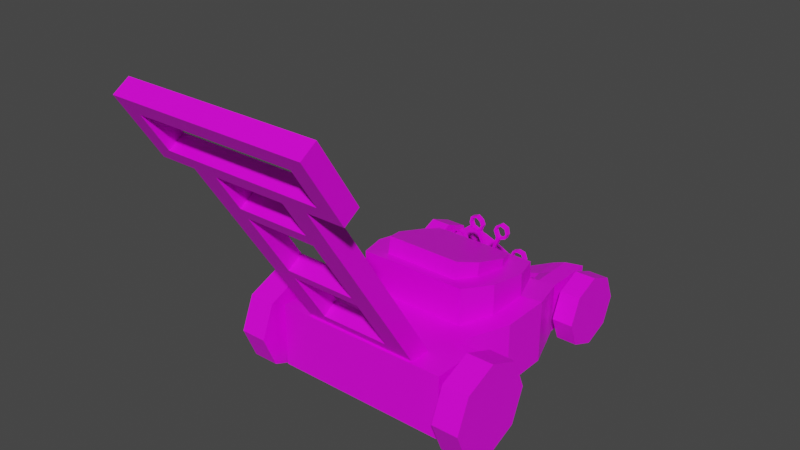 # Source: bubble_mower.blend  (saved by Blender 2.83.19; exported with 4.5.12 LTS)
import bpy
from mathutils import Matrix  # noqa: F401  (used for matrix-valued properties, if any)

bpy.ops.wm.read_factory_settings(use_empty=True)
scene = bpy.context.scene
scene.name = 'Scene'

# ---- collections
col_mower = bpy.data.collections.new('Mower'); scene.collection.children.link(col_mower)

# ---- images (referenced by path relative to the original .blend; pixels are not part of the script)
import os
ASSET_DIR = os.environ.get("B2B_ASSET_DIR", "")  # directory of the original .blend (textures are referenced by path, not embedded)
HERE = os.path.dirname(os.path.abspath(__file__))  # packed textures are extracted next to this script under _unpacked/

def load_image(name, relpath, width, height, colorspace="sRGB"):
    """Load a texture the original file referenced (path relative to the .blend, or extracted next to this script)."""
    p = next((c for c in (os.path.join(HERE, relpath), os.path.join(ASSET_DIR, relpath)) if relpath and os.path.exists(c)), "")
    if p:
        img = bpy.data.images.load(p, check_existing=True)
        img.name = name
    else:  # same state as the original file: an image datablock whose file is absent (Cycles renders it pink)
        img = bpy.data.images.new(name, width, height)
        img.source = "FILE"
        img.filepath = "//" + (relpath or name)
    img.colorspace_settings.name = colorspace
    return img
img_gradient_map_png = load_image('gradient_map.png', 'gradient_map.png', 1024, 1024, 'sRGB')

# ---- materials (node trees are filled in below, after node groups)
mat_material = bpy.data.materials.new('Material')
mat_material.alpha_threshold = 0.0
mat_material.use_transparent_shadow = False
mat_material.line_color = (0.0, 0.0, 0.0, 1.0)

# ---- material node trees
mat_material.use_nodes = True; mat_material.node_tree.nodes.clear()
_N = mat_material.node_tree.nodes; _L = mat_material.node_tree.links
n0 = _N.new('ShaderNodeOutputMaterial'); n0.name = 'Material Output'; n0.location = (300, 300)
n1 = _N.new('ShaderNodeBsdfPrincipled'); n1.name = 'Principled BSDF'; n1.location = (10, 300)
n1.distribution = 'GGX'
n1.subsurface_method = 'BURLEY'
n1.inputs[2].default_value = 0.4
n1.inputs[3].default_value = 1.45
n1.inputs[27].default_value = (0.0, 0.0, 0.0, 1.0)
n1.inputs[28].default_value = 1.0
n2 = _N.new('ShaderNodeTexImage'); n2.name = 'Image Texture'; n2.location = (-482, 257)
n2.image = img_gradient_map_png
_L.new(n1.outputs[0], n0.inputs[0])
_L.new(n2.outputs[0], n1.inputs[0])
n0.is_active_output = True

# ---- world
world_world = bpy.data.worlds.new('World'); scene.world = world_world
world_world.use_nodes = True; world_world.node_tree.nodes.clear()
_N = world_world.node_tree.nodes; _L = world_world.node_tree.links
n0 = _N.new('ShaderNodeOutputWorld'); n0.name = 'World Output'; n0.location = (300, 300)
n1 = _N.new('ShaderNodeBackground'); n1.name = 'Background'; n1.location = (10, 300)
n1.inputs[0].default_value = (0.05088, 0.05088, 0.05088, 1.0)
_L.new(n1.outputs[0], n0.inputs[0])
n0.is_active_output = True
world_world.color = (0.05088, 0.05088, 0.05088)
world_world.use_sun_shadow = False
world_world.sun_shadow_jitter_overblur = 0.0

# ---- meshes
me_cube = bpy.data.meshes.new('Cube')
me_cube.from_pydata([(0.5395, 1.0, 0.1484), (0.5395, 1.0, -0.25), (0.5395, -1.0, 0.25), (0.5395, -1.0, -0.25), (0.0, 1.0, -0.1469), (0.0, -1.0, 0.25), (0.0, -1.0, -0.25), (0.5223, 0.1711, 0.25), (0.5223, -0.1711, 0.25), (0.4252, -0.4366, 0.25), (0.5395, -0.6, -0.25), (0.6857, -0.2, -0.25), (0.6857, 0.2, -0.25), (0.5395, 0.6, -0.25), (0.0, 0.4366, 0.25), (0.0, -0.4366, 0.25), (0.0, 0.6, -0.25), (0.0, 0.2, -0.25), (0.0, -0.2, -0.25), (0.0, -0.6, -0.25), (0.6921, -1.0, 0.25), (0.6921, -1.0, -0.25), (0.6921, -0.6, 0.25), (0.6921, -0.6, -0.25), (0.3795, 0.5501, 0.1839), (0.6857, 0.2, 0.25), (0.6857, -0.2, 0.25), (0.5395, -0.6, 0.25), (0.0, -0.6, 0.25), (0.0, 0.3327, 0.4051), (0.0, -0.4298, 0.5406), (0.5223, 0.1684, 0.4343), (0.5223, -0.1684, 0.4942), (0.296, 0.3327, 0.4051), (0.296, -0.3327, 0.5234), (0.5395, 0.6, 0.1484), (0.4252, 0.4366, 0.25), (0.2765, 0.701, 0.0531), (0.0, 0.5258, -0.07387), (0.0, 0.4366, -0.07387), (0.3795, 0.5258, -0.07387), (0.4252, 0.4366, -0.07387), (0.0, 0.6, -0.07387), (0.3795, 0.6, -0.07387), (0.2765, 1.0, 0.08274), (0.2765, 1.0, -0.1469), (0.3795, -0.2, -0.25), (0.3795, 0.2, -0.25), (0.3795, 0.6, -0.25), (0.3795, -0.6, -0.25), (0.5395, 0.8, -0.25), (0.5395, 0.8, 0.1484), (0.0, 0.8, -0.25), (0.2765, 0.8, 0.0733), (0.3795, 0.8, -0.25), (0.3795, 1.0, -0.25), (0.0, 1.0, -0.25), (0.3795, 0.6, 0.1219), (0.3795, 0.8, 0.1219), (0.3795, 1.0, 0.1219), (0.0, 0.701, -0.02889), (-5.96e-08, 0.8, -0.008694), (0.0, 1.0, -0.0545), (0.4252, 0.4298, 0.3878), (0.3634, 0.1512, 0.4373), (0.3634, -0.1512, 0.4911), (0.4252, -0.4298, 0.5406), (0.0, 0.4298, 0.3878), (0.0, -0.3327, 0.5234), (0.0, 0.3377, 0.4493), (0.0, 0.2062, 0.4908), (0.0, -0.1753, 0.6112), (0.0, -0.3069, 0.6527), (0.3634, 0.1619, 0.5048), (0.3634, -0.131, 0.5972), (0.296, 0.3377, 0.4493), (0.296, -0.3069, 0.6527)], [], [(27, 2, 20, 22), (27, 28, 5, 2), (49, 10, 3, 6, 19), (51, 58, 57, 35), (15, 9, 66, 30), (8, 7, 31, 32), (36, 14, 67, 63), (10, 27, 22, 23), (13, 35, 25, 12), (12, 25, 26, 11), (11, 26, 27, 10), (52, 54, 48, 16), (16, 48, 47, 17), (17, 47, 46, 18), (18, 46, 49, 19), (23, 22, 20, 21), (3, 10, 23, 21), (2, 3, 21, 20), (50, 51, 35, 13), (36, 7, 25, 35), (7, 8, 26, 25), (8, 9, 27, 26), (14, 36, 41, 39), (9, 15, 28, 27), (65, 64, 73, 74), (33, 29, 69, 75), (64, 33, 75, 73), (9, 8, 32, 66), (7, 36, 63, 31), (24, 57, 43, 40), (57, 24, 36, 35), (39, 41, 40, 38), (38, 40, 43, 42), (43, 57, 37), (36, 24, 40, 41), (55, 59, 0, 1), (46, 47, 12, 11), (49, 46, 11, 10), (54, 55, 1, 50), (47, 48, 13, 12), (5, 6, 3, 2), (48, 54, 50, 13), (1, 0, 51, 50), (56, 55, 54, 52), (0, 59, 58, 51), (4, 45, 55, 56), (44, 53, 58, 59), (45, 44, 59, 55), (53, 37, 57, 58), (42, 43, 37, 60), (61, 60, 37, 53), (62, 61, 53, 44), (4, 62, 44, 45), (33, 64, 31, 63), (64, 65, 32, 31), (65, 34, 66, 32), (29, 33, 63, 67), (34, 68, 30, 66), (75, 69, 70, 73), (73, 70, 71, 74), (74, 71, 72, 76), (68, 34, 76, 72), (34, 65, 74, 76)])
_uv = me_cube.uv_layers.new(name='UVMap')
_uv.uv.foreach_set('vector', [0.2952, 0.7465, 0.2952, 0.7298, 0.3021, 0.7297, 0.3021, 0.7464, 0.302, 0.7465, 0.278, 0.7463, 0.2782, 0.7299, 0.3022, 0.73, 0.2783, 0.6703, 0.2735, 0.6703, 0.2735, 0.6588, 0.2899, 0.6588, 0.2899, 0.6703, 0.2997, 0.6582, 0.2837, 0.6575, 0.2837, 0.639, 0.2997, 0.6397, 0.009173, 0.781, 0.05444, 0.781, 0.05433, 0.847, 0.009174, 0.855, 0.02719, 0.7938, 0.04079, 0.7947, 0.04062, 0.8471, 0.02721, 0.8632, 0.009002, 0.7675, 0.05503, 0.7676, 0.05502, 0.8644, 0.008995, 0.8643, 0.3018, 0.6403, 0.3018, 0.7461, 0.2931, 0.7461, 0.2931, 0.6403, 0.2593, 0.6415, 0.295, 0.6416, 0.3041, 0.6765, 0.2592, 0.6765, 0.2592, 0.6765, 0.3041, 0.6765, 0.3041, 0.7115, 0.2592, 0.7115, 0.2592, 0.7115, 0.3041, 0.7115, 0.3041, 0.7464, 0.2592, 0.7464, 0.2899, 0.7108, 0.2783, 0.7108, 0.2783, 0.705, 0.2899, 0.705, 0.2963, 0.7103, 0.2794, 0.7103, 0.2794, 0.6934, 0.2963, 0.6934, 0.2899, 0.6934, 0.2783, 0.6934, 0.2783, 0.6819, 0.2899, 0.6819, 0.2899, 0.6819, 0.2783, 0.6819, 0.2783, 0.6703, 0.2899, 0.6703, 0.3015, 0.7296, 0.3015, 0.7471, 0.2872, 0.7471, 0.2872, 0.7296, 0.2735, 0.6588, 0.2735, 0.6703, 0.2689, 0.6703, 0.2689, 0.6588, 0.2763, 0.7459, 0.2763, 0.6554, 0.2831, 0.6554, 0.2831, 0.7459, 0.2998, 0.6476, 0.2614, 0.6481, 0.2612, 0.6294, 0.2995, 0.6288, 0.2882, 0.6512, 0.2785, 0.6756, 0.2623, 0.6731, 0.2771, 0.6394, 0.2785, 0.6756, 0.2785, 0.707, 0.2623, 0.7098, 0.2623, 0.6731, 0.2785, 0.707, 0.2882, 0.7313, 0.2768, 0.7463, 0.2623, 0.7098, 0.001233, 0.7674, 0.05668, 0.7674, 0.05667, 0.8184, 0.001221, 0.8184, 0.2879, 0.7313, 0.301, 0.731, 0.301, 0.7461, 0.2844, 0.7465, 0.02245, 0.8124, 0.03845, 0.8149, 0.03831, 0.8413, 0.0224, 0.8542, 0.006257, 0.7657, 0.05895, 0.7657, 0.05894, 0.8671, 0.006254, 0.8671, 0.03845, 0.8149, 0.04805, 0.8165, 0.04786, 0.8337, 0.03831, 0.8413, 0.01664, 0.7931, 0.02719, 0.7938, 0.02721, 0.8632, 0.01665, 0.8545, 0.04079, 0.7947, 0.05134, 0.7955, 0.05102, 0.8347, 0.04062, 0.8471, 0.0295, 0.8429, 0.02325, 0.829, 0.02325, 0.7849, 0.03254, 0.7849, 0.2902, 0.6358, 0.2909, 0.642, 0.2882, 0.6511, 0.2775, 0.6396, 0.004147, 0.8038, 0.04656, 0.8034, 0.042, 0.8117, 0.004147, 0.812, 0.004147, 0.812, 0.042, 0.8117, 0.042, 0.8185, 0.004147, 0.8188, 0.02325, 0.7849, 0.02325, 0.829, 0.01012, 0.8134, 0.04394, 0.8578, 0.0295, 0.8429, 0.03254, 0.7849, 0.04394, 0.7849, 0.2778, 0.6519, 0.2779, 0.7257, 0.2656, 0.731, 0.2655, 0.652, 0.2783, 0.6819, 0.2783, 0.6934, 0.269, 0.6934, 0.269, 0.6819, 0.2783, 0.6703, 0.2783, 0.6819, 0.269, 0.6819, 0.2735, 0.6703, 0.2783, 0.7108, 0.2783, 0.7165, 0.2735, 0.7165, 0.2735, 0.7108, 0.2783, 0.6934, 0.2783, 0.705, 0.2735, 0.705, 0.269, 0.6934, 0.2523, 0.7465, 0.2523, 0.654, 0.3057, 0.654, 0.3057, 0.7465, 0.2783, 0.705, 0.2783, 0.7108, 0.2735, 0.7108, 0.2735, 0.705, 0.3, 0.6663, 0.2617, 0.6669, 0.2614, 0.6481, 0.2998, 0.6476, 0.2899, 0.7165, 0.2783, 0.7165, 0.2783, 0.7108, 0.2899, 0.7108, 0.2997, 0.6766, 0.2837, 0.6759, 0.2837, 0.6575, 0.2997, 0.6582, 0.3071, 0.6721, 0.2858, 0.6723, 0.2778, 0.6519, 0.3071, 0.6516, 0.2928, 0.6846, 0.2928, 0.6658, 0.3032, 0.6672, 0.3032, 0.6857, 0.2858, 0.6723, 0.2859, 0.7178, 0.2779, 0.7257, 0.2778, 0.6519, 0.283, 0.7015, 0.283, 0.6917, 0.2934, 0.6844, 0.2934, 0.7029, 0.004147, 0.8188, 0.042, 0.8185, 0.03202, 0.8318, 0.004254, 0.8295, 0.2553, 0.6991, 0.2552, 0.6894, 0.283, 0.6917, 0.283, 0.7015, 0.2649, 0.6805, 0.265, 0.6635, 0.2928, 0.6658, 0.2928, 0.6846, 0.3071, 0.6721, 0.3072, 0.6904, 0.2859, 0.7178, 0.2858, 0.6723, 0.0246, 0.8015, 0.04605, 0.801, 0.04774, 0.8581, 0.01685, 0.8587, 0.01676, 0.8022, 0.05039, 0.8034, 0.05239, 0.8657, 0.01494, 0.8644, 0.02148, 0.8125, 0.04125, 0.8204, 0.021, 0.8722, 0.001211, 0.8623, 0.009857, 0.8084, 0.0467, 0.8055, 0.05383, 0.8618, 0.009857, 0.8653, 0.02132, 0.8242, 0.05816, 0.8222, 0.05816, 0.8612, 0.005576, 0.8639, 0.03769, 0.8707, 0.03317, 0.8708, 0.03317, 0.869, 0.03855, 0.8683, 0.03855, 0.8683, 0.03317, 0.869, 0.03317, 0.8637, 0.03855, 0.8642, 0.03855, 0.8642, 0.03317, 0.8637, 0.03317, 0.8619, 0.03769, 0.8618, 0.0024, 0.8284, 0.0597, 0.8284, 0.0597, 0.8662, 0.0024, 0.8662, 0.01285, 0.8109, 0.02245, 0.8124, 0.0224, 0.8542, 0.01285, 0.8619])
me_cube.materials.append(mat_material)
me_cube.use_remesh_preserve_volume = False
me_cube.use_remesh_preserve_attributes = False
me_cube.use_mirror_vertex_groups = False
me_cube.update()
me_cube.normals_split_custom_set([tuple(v) for v in zip(*[iter([0.0, 0.0, 1.0, 0.0, 0.0, 1.0, 0.0, 0.0, 1.0, 0.0, 0.0, 1.0, 0.0, 0.0, 1.0, 0.0, 0.0, 1.0, 0.0, 0.0, 1.0, 0.0, 0.0, 1.0, 0.0, 0.0, -1.0, 0.0, 0.0, -1.0, 0.0, 0.0, -1.0, 0.0, 0.0, -1.0, 0.0, 0.0, -1.0, -0.1633, -5.745e-08, 0.9866, -0.1633, -5.745e-08, 0.9866, -0.1633, -5.745e-08, 0.9866, -0.1633, -5.745e-08, 0.9866, 0.0, -0.9997, 0.02319, 0.0, -0.9997, 0.02319, 0.0, -0.9997, 0.02319, 0.0, -0.9997, 0.02319, 1.0, 5.123e-08, 0.0, 1.0, 5.123e-08, 0.0, 1.0, 5.123e-08, 0.0, 1.0, 5.123e-08, 0.0, 0.0, 0.9988, 0.04886, 0.0, 0.9988, 0.04886, 0.0, 0.9988, 0.04886, 0.0, 0.9988, 0.04886, 0.0, 1.0, 0.0, 0.0, 1.0, 0.0, 0.0, 1.0, 0.0, 0.0, 1.0, 0.0, 0.9392, 0.3434, 0.0, 0.9392, 0.3434, 0.0, 0.9392, 0.3434, 0.0, 0.9392, 0.3434, 0.0, 1.0, 0.0, 0.0, 1.0, 0.0, 0.0, 1.0, 0.0, 0.0, 1.0, 0.0, 0.0, 0.9392, -0.3434, 0.0, 0.9392, -0.3434, 0.0, 0.9392, -0.3434, 0.0, 0.9392, -0.3434, 0.0, 0.0, 0.0, -1.0, 0.0, 0.0, -1.0, 0.0, 0.0, -1.0, 0.0, 0.0, -1.0, 0.0, 0.0, -1.0, 0.0, 0.0, -1.0, 0.0, 0.0, -1.0, 0.0, 0.0, -1.0, 0.0, 0.0, -1.0, 0.0, 0.0, -1.0, 0.0, 0.0, -1.0, 0.0, 0.0, -1.0, 0.0, 0.0, -1.0, 0.0, 0.0, -1.0, 0.0, 0.0, -1.0, 0.0, 0.0, -1.0, 1.0, 0.0, 0.0, 1.0, 0.0, 0.0, 1.0, 0.0, 0.0, 1.0, 0.0, 0.0, 0.0, 0.0, -1.0, 0.0, 0.0, -1.0, 0.0, 0.0, -1.0, 0.0, 0.0, -1.0, 0.0, -1.0, 0.0, 0.0, -1.0, 0.0, 0.0, -1.0, 0.0, 0.0, -1.0, 0.0, 1.0, 0.0, 0.0, 1.0, 0.0, 0.0, 1.0, 0.0, 0.0, 1.0, 0.0, 0.0, 0.1983, 0.2184, 0.9555, 0.1983, 0.2184, 0.9555, 0.1983, 0.2184, 0.9555, 0.1983, 0.2184, 0.9555, 0.0, 0.0, 1.0, 0.0, 0.0, 1.0, 0.0, 0.0, 1.0, 0.0, 0.0, 1.0, -1.287e-07, 0.0, 1.0, -1.287e-07, 0.0, 1.0, -1.287e-07, 0.0, 1.0, -1.287e-07, 0.0, 1.0, 0.0, 1.0, 0.0, 0.0, 1.0, 0.0, 0.0, 1.0, 0.0, 0.0, 1.0, 0.0, 0.0, 0.0, 1.0, 0.0, 0.0, 1.0, 0.0, 0.0, 1.0, 0.0, 0.0, 1.0, 1.0, 0.0, 0.0, 1.0, 0.0, 0.0, 1.0, 0.0, 0.0, 1.0, 0.0, 0.0, 0.0, 0.9937, -0.1119, 0.0, 0.9937, -0.1119, 0.0, 0.9937, -0.1119, 0.0, 0.9937, -0.1119, 0.9384, 0.3422, -0.048, 0.9384, 0.3422, -0.048, 0.9384, 0.3422, -0.048, 0.9384, 0.3422, -0.048, 0.9385, -0.3453, 0.006057, 0.9385, -0.3453, 0.006057, 0.9385, -0.3453, 0.006057, 0.9385, -0.3453, 0.006057, 0.938, 0.3465, 0.01009, 0.938, 0.3465, 0.01009, 0.938, 0.3465, 0.01009, 0.938, 0.3465, 0.01009, -1.0, -6.189e-06, -5.807e-08, -1.0, -6.189e-06, -5.807e-08, -1.0, -6.189e-06, -5.807e-08, -1.0, -6.189e-06, -5.807e-08, -0.01634, 0.6139, 0.7892, -0.01634, 0.6139, 0.7892, -0.01634, 0.6139, 0.7892, -0.01634, 0.6139, 0.7892, 0.0, 0.0, 1.0, 0.0, 0.0, 1.0, 0.0, 0.0, 1.0, 0.0, 0.0, 1.0, 0.0, 0.0, 1.0, 0.0, 0.0, 1.0, 0.0, 0.0, 1.0, 0.0, 0.0, 1.0, -0.6999, -0.7143, 0.0, -0.6999, -0.7143, 0.0, -0.6999, -0.7143, 0.0, -0.9137, -0.4061, 0.01697, -0.9137, -0.4061, 0.01697, -0.9137, -0.4061, 0.01697, -0.9137, -0.4061, 0.01697, 0.0, 1.0, 0.0, 0.0, 1.0, 0.0, 0.0, 1.0, 0.0, 0.0, 1.0, 0.0, 0.0, 0.0, -1.0, 0.0, 0.0, -1.0, 0.0, 0.0, -1.0, 0.0, 0.0, -1.0, 0.0, 0.0, -1.0, 0.0, 0.0, -1.0, 0.0, 0.0, -1.0, 0.0, 0.0, -1.0, 0.0, 0.0, -1.0, 0.0, 0.0, -1.0, 0.0, 0.0, -1.0, 0.0, 0.0, -1.0, 0.0, 0.0, -1.0, 0.0, 0.0, -1.0, 0.0, 0.0, -1.0, 0.0, 0.0, -1.0, 0.0, -1.0, 0.0, 0.0, -1.0, 0.0, 0.0, -1.0, 0.0, 0.0, -1.0, 0.0, 0.0, 0.0, -1.0, 0.0, 0.0, -1.0, 0.0, 0.0, -1.0, 0.0, 0.0, -1.0, 1.0, 0.0, 0.0, 1.0, 0.0, 0.0, 1.0, 0.0, 0.0, 1.0, 0.0, 0.0, 0.0, 0.0, -1.0, 0.0, 0.0, -1.0, 0.0, 0.0, -1.0, 0.0, 0.0, -1.0, -0.1633, -2.872e-08, 0.9866, -0.1633, -2.872e-08, 0.9866, -0.1633, -2.872e-08, 0.9866, -0.1633, -2.872e-08, 0.9866, 0.0, 1.0, 0.0, 0.0, 1.0, 0.0, 0.0, 1.0, 0.0, 0.0, 1.0, 0.0, -0.3919, -0.02171, 0.9197, -0.3919, -0.02171, 0.9197, -0.3919, -0.02171, 0.9197, -0.3919, -0.02171, 0.9197, 0.0, 1.0, 0.0, 0.0, 1.0, 0.0, 0.0, 1.0, 0.0, 0.0, 1.0, 0.0, -0.5155, -0.05774, 0.8549, -0.5155, -0.05774, 0.8549, -0.5155, -0.05774, 0.8549, -0.5155, -0.05774, 0.8549, -0.09182, -0.6723, 0.7346, -0.09182, -0.6723, 0.7346, -0.09182, -0.6723, 0.7346, -0.09182, -0.6723, 0.7346, -0.2791, -0.1919, 0.9409, -0.2791, -0.1919, 0.9409, -0.2791, -0.1919, 0.9409, -0.2791, -0.1919, 0.9409, -0.3673, 0.08421, 0.9263, -0.3673, 0.08421, 0.9263, -0.3673, 0.08421, 0.9263, -0.3673, 0.08421, 0.9263, 0.0, 1.0, 0.0, 0.0, 1.0, 0.0, 0.0, 1.0, 0.0, 0.0, 1.0, 0.0, 2.004e-07, 0.175, 0.9846, 2.004e-07, 0.175, 0.9846, 2.004e-07, 0.175, 0.9846, 2.004e-07, 0.175, 0.9846, 0.0, 0.175, 0.9846, 0.0, 0.175, 0.9846, 0.0, 0.175, 0.9846, 0.0, 0.175, 0.9846, 0.0, 0.175, 0.9846, 0.0, 0.175, 0.9846, 0.0, 0.175, 0.9846, 0.0, 0.175, 0.9846, 0.0, 0.175, 0.9846, 0.0, 0.175, 0.9846, 0.0, 0.175, 0.9846, 0.0, 0.175, 0.9846, 0.0, 0.175, 0.9846, 0.0, 0.175, 0.9846, 0.0, 0.175, 0.9846, 0.0, 0.175, 0.9846, 3.558e-08, 0.3009, 0.9536, 3.558e-08, 0.3009, 0.9536, 3.558e-08, 0.3009, 0.9536, 3.558e-08, 0.3009, 0.9536, 0.0, 0.3009, 0.9536, 0.0, 0.3009, 0.9536, 0.0, 0.3009, 0.9536, 0.0, 0.3009, 0.9536, 1.423e-07, 0.3009, 0.9536, 1.423e-07, 0.3009, 0.9536, 1.423e-07, 0.3009, 0.9536, 1.423e-07, 0.3009, 0.9536, 0.0, -0.9806, 0.1962, 0.0, -0.9806, 0.1962, 0.0, -0.9806, 0.1962, 0.0, -0.9806, 0.1962, 0.9388, -0.338, 0.0661, 0.9388, -0.338, 0.0661, 0.9388, -0.338, 0.0661, 0.9388, -0.338, 0.0661])] * 3)])
me_cube_001 = bpy.data.meshes.new('Cube.001')
me_cube_001.from_pydata([(0.02626, 0.0, 0.0), (0.0, 0.0, 0.0), (0.0, -2.248e-09, 0.02626), (0.01857, -1.59e-09, 0.01857), (0.02626, 0.009001, 0.0), (0.01857, 0.009001, 0.01857), (0.0, 0.009001, 0.0), (0.0, 0.009001, 0.02626), (0.01751, 0.0, 0.0), (0.008753, 0.0, 0.0), (0.006189, -2.029e-09, 0.02369), (0.01751, 0.009001, 0.0), (0.008753, 0.009001, 0.0), (0.0, -7.495e-10, 0.008753), (0.0, -1.499e-09, 0.01751), (0.02369, -5.3e-10, 0.006189), (0.02113, -1.06e-09, 0.01238), (0.02369, 0.009001, 0.006189), (0.02113, 0.009001, 0.01238), (0.0, 0.009001, 0.008753), (0.0, 0.009001, 0.01751), (0.007044, 0.009001, 0.0158), (0.007898, 0.009001, 0.007898), (0.01409, 0.009001, 0.01409), (0.0158, 0.009001, 0.007044), (0.007898, -6.763e-10, 0.007898), (0.007044, -1.353e-09, 0.0158), (0.0158, -6.031e-10, 0.007044), (0.01409, -1.206e-09, 0.01409), (0.01238, -1.809e-09, 0.02113), (0.01238, 0.009001, 0.02113), (0.006189, 0.009001, 0.02369), (0.04799, 0.0135, 0.1058), (0.04086, 0.0135, 0.1087), (0.04799, -0.0045, 0.1058), (0.04086, -0.0045, 0.1087), (0.1087, -0.0045, 0.04086), (0.1058, -0.0045, 0.04799), (0.1087, 0.0135, 0.04086), (0.1058, 0.0135, 0.04799), (0.1296, -0.0045, 0.02469), (0.1091, -0.0045, 0.0742), (0.1283, 0.0135, 0.07471), (0.1435, 0.0135, 0.03789), (0.1283, -0.0045, 0.07471), (0.1435, -0.0045, 0.03789), (0.1296, 0.0135, 0.03213), (0.1091, 0.0135, 0.0742), (0.1463, 0.0135, 0.07111), (0.1463, -0.0045, 0.07111), (0.1537, 0.0135, 0.05314), (0.1537, -0.0045, 0.05314), (0.0742, 0.0135, 0.1091), (0.02469, 0.0135, 0.1296), (0.06895, -0.0045, 0.1144), (0.02469, -0.0045, 0.1296), (0.08186, 0.0135, 0.1276), (0.03234, 0.0135, 0.1481), (0.07471, -0.0045, 0.1283), (0.03234, -0.0045, 0.1481), (0.07111, 0.0135, 0.1463), (0.05314, 0.0135, 0.1537), (0.07111, -0.0045, 0.1463), (0.05314, -0.0045, 0.1537), (0.04798, 0.0135, 0.09833), (0.0356, 0.0135, 0.1035), (0.04798, -0.0045, 0.09833), (0.0356, -0.0045, 0.1035), (0.1035, -0.0045, 0.0356), (0.09833, -0.0045, 0.04798), (0.1035, 0.0135, 0.0356), (0.09833, 0.0135, 0.04798), (0.1144, -0.0045, 0.06895), (0.1481, 0.0135, 0.03234), (0.1296, 0.0135, 0.02469), (0.1296, -0.0045, 0.03213), (0.1481, -0.0045, 0.03234), (0.1276, 0.0135, 0.08186), (0.1144, 0.0135, 0.06895), (0.1276, -0.0045, 0.08186), (0.1615, 0.0135, 0.05238), (0.1512, 0.0135, 0.07713), (0.1615, -0.0045, 0.05238), (0.1512, -0.0045, 0.07713), (0.0742, -0.0045, 0.1091), (0.03213, -0.0045, 0.1296), (0.03213, 0.0135, 0.1296), (0.06895, 0.0135, 0.1144), (0.08186, -0.0045, 0.1276), (0.0379, -0.0045, 0.1435), (0.0379, 0.0135, 0.1435), (0.07471, 0.0135, 0.1283), (0.07713, 0.0135, 0.1512), (0.05238, 0.0135, 0.1615), (0.07713, -0.0045, 0.1512), (0.05238, -0.0045, 0.1615)], [], [(28, 16, 3, 29), (23, 30, 5, 18), (29, 3, 5, 30), (18, 5, 3, 16), (2, 10, 31, 7), (20, 7, 31, 21), (21, 31, 30, 23), (14, 26, 10, 2), (26, 28, 29, 10), (9, 8, 27, 25), (25, 27, 28, 26), (1, 9, 25, 13), (13, 25, 26, 14), (12, 22, 24, 11), (22, 21, 23, 24), (6, 19, 22, 12), (19, 20, 21, 22), (4, 17, 15, 0), (15, 17, 70, 68), (11, 24, 17, 4), (24, 23, 18, 17), (8, 0, 15, 27), (27, 15, 16, 28), (29, 30, 64, 66), (31, 10, 67, 65), (10, 29, 66, 67), (30, 31, 65, 64), (71, 69, 41, 47), (17, 18, 71, 70), (16, 15, 68, 69), (18, 16, 69, 71), (40, 74, 73, 76), (68, 70, 74, 40), (47, 41, 79, 77), (80, 81, 83, 82), (77, 79, 83, 81), (76, 73, 80, 82), (65, 67, 55, 53), (66, 64, 52, 84), (46, 38, 36, 75), (53, 55, 59, 57), (84, 52, 56, 88), (95, 94, 92, 93), (39, 37, 36, 38), (57, 59, 95, 93), (88, 56, 92, 94), (33, 32, 64, 65), (34, 35, 67, 66), (36, 37, 69, 68), (39, 38, 70, 71), (37, 72, 41, 69), (46, 43, 73, 74), (75, 36, 68, 40), (45, 75, 40, 76), (42, 78, 47, 77), (72, 44, 79, 41), (78, 39, 71, 47), (38, 46, 74, 70), (50, 48, 81, 80), (49, 51, 82, 83), (48, 42, 77, 81), (43, 50, 80, 73), (44, 49, 83, 79), (51, 45, 76, 82), (54, 34, 66, 84), (35, 85, 55, 67), (86, 33, 65, 53), (32, 87, 52, 64), (58, 54, 84, 88), (85, 89, 59, 55), (90, 86, 53, 57), (87, 91, 56, 52), (60, 61, 93, 92), (63, 62, 94, 95), (62, 58, 88, 94), (89, 63, 95, 59), (61, 90, 57, 93), (91, 60, 92, 56), (43, 46, 75, 45), (50, 43, 45, 51), (48, 50, 51, 49), (42, 48, 49, 44), (78, 42, 44, 72), (39, 78, 72, 37), (85, 35, 33, 86), (89, 85, 86, 90), (63, 89, 90, 61), (62, 63, 61, 60), (58, 62, 60, 91), (54, 58, 91, 87), (34, 54, 87, 32), (35, 34, 32, 33)])
_uv = me_cube_001.uv_layers.new(name='UVMap')
_uv.uv.foreach_set('vector', [0.2192, 0.7131, 0.2214, 0.7118, 0.2193, 0.7109, 0.2171, 0.7118, 0.2192, 0.7131, 0.2171, 0.7118, 0.2193, 0.7109, 0.2214, 0.7118, 0.2171, 0.7118, 0.2193, 0.7109, 0.2193, 0.7109, 0.2171, 0.7118, 0.2214, 0.7118, 0.2193, 0.7109, 0.2193, 0.7109, 0.2214, 0.7118, 0.2127, 0.7135, 0.2149, 0.7126, 0.2149, 0.7126, 0.2127, 0.7135, 0.2148, 0.7157, 0.2127, 0.7135, 0.2149, 0.7126, 0.217, 0.7144, 0.217, 0.7144, 0.2149, 0.7126, 0.2171, 0.7118, 0.2192, 0.7131, 0.2148, 0.7157, 0.217, 0.7144, 0.2149, 0.7126, 0.2127, 0.7135, 0.217, 0.7144, 0.2192, 0.7131, 0.2171, 0.7118, 0.2149, 0.7126, 0.2213, 0.718, 0.2235, 0.7158, 0.2214, 0.7145, 0.2192, 0.7162, 0.2192, 0.7162, 0.2214, 0.7145, 0.2192, 0.7131, 0.217, 0.7144, 0.2191, 0.7201, 0.2213, 0.718, 0.2192, 0.7162, 0.217, 0.7179, 0.217, 0.7179, 0.2192, 0.7162, 0.217, 0.7144, 0.2148, 0.7157, 0.2213, 0.718, 0.2192, 0.7162, 0.2214, 0.7145, 0.2235, 0.7158, 0.2192, 0.7162, 0.217, 0.7144, 0.2192, 0.7131, 0.2214, 0.7145, 0.2191, 0.7201, 0.217, 0.7179, 0.2192, 0.7162, 0.2213, 0.718, 0.217, 0.7179, 0.2148, 0.7157, 0.217, 0.7144, 0.2192, 0.7162, 0.2257, 0.7137, 0.2236, 0.7128, 0.2236, 0.7128, 0.2257, 0.7137, 0.2236, 0.7128, 0.2236, 0.7128, 0.2366, 0.6861, 0.2366, 0.6861, 0.2235, 0.7158, 0.2214, 0.7145, 0.2236, 0.7128, 0.2257, 0.7137, 0.2214, 0.7145, 0.2192, 0.7131, 0.2214, 0.7118, 0.2236, 0.7128, 0.2235, 0.7158, 0.2257, 0.7137, 0.2236, 0.7128, 0.2214, 0.7145, 0.2214, 0.7145, 0.2236, 0.7128, 0.2214, 0.7118, 0.2192, 0.7131, 0.2171, 0.7118, 0.2171, 0.7118, 0.2074, 0.6837, 0.2074, 0.6837, 0.2149, 0.7126, 0.2149, 0.7126, 0.203, 0.6854, 0.203, 0.6854, 0.2149, 0.7126, 0.2171, 0.7118, 0.2074, 0.6837, 0.203, 0.6854, 0.2171, 0.7118, 0.2149, 0.7126, 0.203, 0.6854, 0.2074, 0.6837, 0.2323, 0.6842, 0.2323, 0.6842, 0.2286, 0.675, 0.2286, 0.675, 0.2236, 0.7128, 0.2214, 0.7118, 0.2323, 0.6842, 0.2366, 0.6861, 0.2214, 0.7118, 0.2236, 0.7128, 0.2366, 0.6861, 0.2323, 0.6842, 0.2214, 0.7118, 0.2214, 0.7118, 0.2323, 0.6842, 0.2323, 0.6842, 0.2458, 0.6825, 0.2458, 0.6825, 0.2486, 0.6761, 0.2486, 0.6761, 0.2366, 0.6861, 0.2366, 0.6861, 0.2458, 0.6825, 0.2458, 0.6825, 0.2286, 0.675, 0.2286, 0.675, 0.2314, 0.6685, 0.2314, 0.6685, 0.2471, 0.6678, 0.2385, 0.664, 0.2385, 0.664, 0.2471, 0.6678, 0.2314, 0.6685, 0.2314, 0.6685, 0.2385, 0.664, 0.2385, 0.664, 0.2486, 0.6761, 0.2486, 0.6761, 0.2471, 0.6678, 0.2471, 0.6678, 0.203, 0.6854, 0.203, 0.6854, 0.1939, 0.6814, 0.1939, 0.6814, 0.2074, 0.6837, 0.2074, 0.6837, 0.2114, 0.6746, 0.2114, 0.6746, 0.244, 0.6806, 0.2366, 0.6835, 0.2366, 0.6835, 0.244, 0.6806, 0.1939, 0.6814, 0.1939, 0.6814, 0.1914, 0.6749, 0.1914, 0.6749, 0.2114, 0.6746, 0.2114, 0.6746, 0.2088, 0.6681, 0.2088, 0.6681, 0.1932, 0.6667, 0.2019, 0.6633, 0.2019, 0.6633, 0.1932, 0.6667, 0.2341, 0.6824, 0.2341, 0.6824, 0.2366, 0.6835, 0.2366, 0.6835, 0.1914, 0.6749, 0.1914, 0.6749, 0.1932, 0.6667, 0.1932, 0.6667, 0.2088, 0.6681, 0.2088, 0.6681, 0.2019, 0.6633, 0.2019, 0.6633, 0.2031, 0.6828, 0.2056, 0.6818, 0.2074, 0.6837, 0.203, 0.6854, 0.2056, 0.6818, 0.2031, 0.6828, 0.203, 0.6854, 0.2074, 0.6837, 0.2366, 0.6835, 0.2341, 0.6824, 0.2323, 0.6842, 0.2366, 0.6861, 0.2341, 0.6824, 0.2366, 0.6835, 0.2366, 0.6861, 0.2323, 0.6842, 0.2341, 0.6824, 0.2312, 0.675, 0.2286, 0.675, 0.2323, 0.6842, 0.244, 0.6806, 0.2461, 0.6758, 0.2486, 0.6761, 0.2458, 0.6825, 0.244, 0.6806, 0.2366, 0.6835, 0.2366, 0.6861, 0.2458, 0.6825, 0.2461, 0.6758, 0.244, 0.6806, 0.2458, 0.6825, 0.2486, 0.6761, 0.2333, 0.6702, 0.2312, 0.675, 0.2286, 0.675, 0.2314, 0.6685, 0.2312, 0.675, 0.2333, 0.6702, 0.2314, 0.6685, 0.2286, 0.675, 0.2312, 0.675, 0.2341, 0.6824, 0.2323, 0.6842, 0.2286, 0.675, 0.2366, 0.6835, 0.244, 0.6806, 0.2458, 0.6825, 0.2366, 0.6861, 0.245, 0.6695, 0.2387, 0.6667, 0.2385, 0.664, 0.2471, 0.6678, 0.2387, 0.6667, 0.245, 0.6695, 0.2471, 0.6678, 0.2385, 0.664, 0.2387, 0.6667, 0.2333, 0.6702, 0.2314, 0.6685, 0.2385, 0.664, 0.2461, 0.6758, 0.245, 0.6695, 0.2471, 0.6678, 0.2486, 0.6761, 0.2333, 0.6702, 0.2387, 0.6667, 0.2385, 0.664, 0.2314, 0.6685, 0.245, 0.6695, 0.2461, 0.6758, 0.2486, 0.6761, 0.2471, 0.6678, 0.2088, 0.6745, 0.2056, 0.6818, 0.2074, 0.6837, 0.2114, 0.6746, 0.2031, 0.6828, 0.1958, 0.6796, 0.1939, 0.6814, 0.203, 0.6854, 0.1958, 0.6796, 0.2031, 0.6828, 0.203, 0.6854, 0.1939, 0.6814, 0.2056, 0.6818, 0.2088, 0.6745, 0.2114, 0.6746, 0.2074, 0.6837, 0.2069, 0.6696, 0.2088, 0.6745, 0.2114, 0.6746, 0.2088, 0.6681, 0.1958, 0.6796, 0.1939, 0.6747, 0.1914, 0.6749, 0.1939, 0.6814, 0.1939, 0.6747, 0.1958, 0.6796, 0.1939, 0.6814, 0.1914, 0.6749, 0.2088, 0.6745, 0.2069, 0.6696, 0.2088, 0.6681, 0.2114, 0.6746, 0.2016, 0.666, 0.1953, 0.6685, 0.1932, 0.6667, 0.2019, 0.6633, 0.1953, 0.6685, 0.2016, 0.666, 0.2019, 0.6633, 0.1932, 0.6667, 0.2016, 0.666, 0.2069, 0.6696, 0.2088, 0.6681, 0.2019, 0.6633, 0.1939, 0.6747, 0.1953, 0.6685, 0.1932, 0.6667, 0.1914, 0.6749, 0.1953, 0.6685, 0.1939, 0.6747, 0.1914, 0.6749, 0.1932, 0.6667, 0.2069, 0.6696, 0.2016, 0.666, 0.2019, 0.6633, 0.2088, 0.6681, 0.2461, 0.6758, 0.244, 0.6806, 0.244, 0.6806, 0.2461, 0.6758, 0.245, 0.6695, 0.2461, 0.6758, 0.2461, 0.6758, 0.245, 0.6695, 0.2387, 0.6667, 0.245, 0.6695, 0.245, 0.6695, 0.2387, 0.6667, 0.2333, 0.6702, 0.2387, 0.6667, 0.2387, 0.6667, 0.2333, 0.6702, 0.2312, 0.675, 0.2333, 0.6702, 0.2333, 0.6702, 0.2312, 0.675, 0.2341, 0.6824, 0.2312, 0.675, 0.2312, 0.675, 0.2341, 0.6824, 0.1958, 0.6796, 0.2031, 0.6828, 0.2031, 0.6828, 0.1958, 0.6796, 0.1939, 0.6747, 0.1958, 0.6796, 0.1958, 0.6796, 0.1939, 0.6747, 0.1953, 0.6685, 0.1939, 0.6747, 0.1939, 0.6747, 0.1953, 0.6685, 0.2016, 0.666, 0.1953, 0.6685, 0.1953, 0.6685, 0.2016, 0.666, 0.2069, 0.6696, 0.2016, 0.666, 0.2016, 0.666, 0.2069, 0.6696, 0.2088, 0.6745, 0.2069, 0.6696, 0.2069, 0.6696, 0.2088, 0.6745, 0.2056, 0.6818, 0.2088, 0.6745, 0.2088, 0.6745, 0.2056, 0.6818, 0.2031, 0.6828, 0.2056, 0.6818, 0.2056, 0.6818, 0.2031, 0.6828])
me_cube_001.materials.append(mat_material)
me_cube_001.use_remesh_preserve_volume = False
me_cube_001.use_remesh_preserve_attributes = False
me_cube_001.use_mirror_vertex_groups = False
me_cube_001.update()
me_cube_001.normals_split_custom_set([tuple(v) for v in zip(*[iter([3.318e-14, -1.0, -8.563e-08, 3.318e-14, -1.0, -8.563e-08, 3.318e-14, -1.0, -8.563e-08, 3.318e-14, -1.0, -8.563e-08, 1.039e-07, 1.0, 4.639e-08, 1.039e-07, 1.0, 4.639e-08, 1.039e-07, 1.0, 4.639e-08, 1.039e-07, 1.0, 4.639e-08, 0.3827, 0.0, 0.9239, 0.3827, 0.0, 0.9239, 0.3827, 0.0, 0.9239, 0.3827, 0.0, 0.9239, 0.9239, 0.0, 0.3827, 0.9239, 0.0, 0.3827, 0.9239, 0.0, 0.3827, 0.9239, 0.0, 0.3827, 0.3827, 0.0, 0.9239, 0.3827, 0.0, 0.9239, 0.3827, 0.0, 0.9239, 0.3827, 0.0, 0.9239, -5.32e-08, 1.0, -5.037e-08, -5.32e-08, 1.0, -5.037e-08, -5.32e-08, 1.0, -5.037e-08, -5.32e-08, 1.0, -5.037e-08, 4.261e-08, 1.0, 3.896e-08, 4.261e-08, 1.0, 3.896e-08, 4.261e-08, 1.0, 3.896e-08, 4.261e-08, 1.0, 3.896e-08, -1.601e-14, -1.0, -8.563e-08, -1.601e-14, -1.0, -8.563e-08, -1.601e-14, -1.0, -8.563e-08, -1.601e-14, -1.0, -8.563e-08, -4.644e-14, -1.0, -8.563e-08, -4.644e-14, -1.0, -8.563e-08, -4.644e-14, -1.0, -8.563e-08, -4.644e-14, -1.0, -8.563e-08, -7.034e-15, -1.0, -8.563e-08, -7.034e-15, -1.0, -8.563e-08, -7.034e-15, -1.0, -8.563e-08, -7.034e-15, -1.0, -8.563e-08, -3.202e-14, -1.0, -8.563e-08, -3.202e-14, -1.0, -8.563e-08, -3.202e-14, -1.0, -8.563e-08, -3.202e-14, -1.0, -8.563e-08, 3.137e-15, -1.0, -8.563e-08, 3.137e-15, -1.0, -8.563e-08, 3.137e-15, -1.0, -8.563e-08, 3.137e-15, -1.0, -8.563e-08, 1.407e-14, -1.0, -8.563e-08, 1.407e-14, -1.0, -8.563e-08, 1.407e-14, -1.0, -8.563e-08, 1.407e-14, -1.0, -8.563e-08, 0.0, 1.0, 1.18e-07, 0.0, 1.0, 1.18e-07, 0.0, 1.0, 1.18e-07, 0.0, 1.0, 1.18e-07, 2.204e-08, 1.0, 1.007e-07, 2.204e-08, 1.0, 1.007e-07, 2.204e-08, 1.0, 1.007e-07, 2.204e-08, 1.0, 1.007e-07, -5.32e-08, 1.0, 5.262e-08, -5.32e-08, 1.0, 5.262e-08, -5.32e-08, 1.0, 5.262e-08, -5.32e-08, 1.0, 5.262e-08, -1.064e-07, 1.0, 2.213e-07, -1.064e-07, 1.0, 2.213e-07, -1.064e-07, 1.0, 2.213e-07, -1.064e-07, 1.0, 2.213e-07, 0.9239, 0.0, 0.3827, 0.9239, 0.0, 0.3827, 0.9239, 0.0, 0.3827, 0.9239, 0.0, 0.3827, 0.346, 0.0, -0.9382, 0.346, 0.0, -0.9382, 0.346, 0.0, -0.9382, 0.346, 0.0, -0.9382, 6.055e-08, 1.0, 3.358e-08, 6.055e-08, 1.0, 3.358e-08, 6.055e-08, 1.0, 3.358e-08, 6.055e-08, 1.0, 3.358e-08, 1.575e-07, 1.0, 3.506e-07, 1.575e-07, 1.0, 3.506e-07, 1.575e-07, 1.0, 3.506e-07, 1.575e-07, 1.0, 3.506e-07, 2.001e-15, -1.0, -8.563e-08, 2.001e-15, -1.0, -8.563e-08, 2.001e-15, -1.0, -8.563e-08, 2.001e-15, -1.0, -8.563e-08, 4.644e-15, -1.0, -8.563e-08, 4.644e-15, -1.0, -8.563e-08, 4.644e-15, -1.0, -8.563e-08, 4.644e-15, -1.0, -8.563e-08, 0.9081, 0.0, -0.4188, 0.9081, 0.0, -0.4188, 0.9081, 0.0, -0.4188, 0.9081, 0.0, -0.4188, -0.9382, 0.0, 0.346, -0.9382, 0.0, 0.346, -0.9382, 0.0, 0.346, -0.9382, 0.0, 0.346, -0.02024, -0.9986, -0.04887, -0.02024, -0.9986, -0.04887, -0.02024, -0.9986, -0.04887, -0.02024, -0.9986, -0.04887, -0.02024, 0.9986, -0.04887, -0.02024, 0.9986, -0.04887, -0.02024, 0.9986, -0.04887, -0.02024, 0.9986, -0.04887, -0.9248, 0.0, 0.3804, -0.9248, 0.0, 0.3804, -0.9248, 0.0, 0.3804, -0.9248, 0.0, 0.3804, -0.04887, 0.9986, -0.02024, -0.04887, 0.9986, -0.02024, -0.04887, 0.9986, -0.02024, -0.04887, 0.9986, -0.02024, -0.04887, -0.9986, -0.02024, -0.04887, -0.9986, -0.02024, -0.04887, -0.9986, -0.02024, -0.04887, -0.9986, -0.02024, -0.4188, 0.0, 0.9081, -0.4188, 0.0, 0.9081, -0.4188, 0.0, 0.9081, -0.4188, 0.0, 0.9081, 0.3827, 0.0, -0.9239, 0.3827, 0.0, -0.9239, 0.3827, 0.0, -0.9239, 0.3827, 0.0, -0.9239, -0.3849, 0.0, -0.9229, -0.3849, 0.0, -0.9229, -0.3849, 0.0, -0.9229, -0.3849, 0.0, -0.9229, -0.3827, 0.0, 0.9239, -0.3827, 0.0, 0.9239, -0.3827, 0.0, 0.9239, -0.3827, 0.0, 0.9239, 0.9239, 0.0, 0.3827, 0.9239, 0.0, 0.3827, 0.9239, 0.0, 0.3827, 0.9239, 0.0, 0.3827, 0.1963, 0.0, 0.9806, 0.1963, 0.0, 0.9806, 0.1963, 0.0, 0.9806, 0.1963, 0.0, 0.9806, 0.8321, 0.0, -0.5546, 0.8321, 0.0, -0.5546, 0.8321, 0.0, -0.5546, 0.8321, 0.0, -0.5546, -0.9229, 0.0, -0.3849, -0.9229, 0.0, -0.3849, -0.9229, 0.0, -0.3849, -0.9229, 0.0, -0.3849, 0.3804, 0.0, -0.9248, 0.3804, 0.0, -0.9248, 0.3804, 0.0, -0.9248, 0.3804, 0.0, -0.9248, 0.3849, 0.0, 0.9229, 0.3849, 0.0, 0.9229, 0.3849, 0.0, 0.9229, 0.3849, 0.0, 0.9229, -0.9239, 0.0, 0.3827, -0.9239, 0.0, 0.3827, -0.9239, 0.0, 0.3827, -0.9239, 0.0, 0.3827, 0.9239, 0.0, -0.3827, 0.9239, 0.0, -0.3827, 0.9239, 0.0, -0.3827, 0.9239, 0.0, -0.3827, 0.3827, 0.0, 0.9239, 0.3827, 0.0, 0.9239, 0.3827, 0.0, 0.9239, 0.3827, 0.0, 0.9239, 0.9239, 0.0, 0.3827, 0.9239, 0.0, 0.3827, 0.9239, 0.0, 0.3827, 0.9239, 0.0, 0.3827, -0.5546, 0.0, 0.8321, -0.5546, 0.0, 0.8321, -0.5546, 0.0, 0.8321, -0.5546, 0.0, 0.8321, 0.9806, 0.0, 0.1963, 0.9806, 0.0, 0.1963, 0.9806, 0.0, 0.1963, 0.9806, 0.0, 0.1963, 0.0, 1.0, 0.0, 0.0, 1.0, 0.0, 0.0, 1.0, 0.0, 0.0, 1.0, 0.0, 0.0, -1.0, -5.012e-08, 0.0, -1.0, -5.012e-08, 0.0, -1.0, -5.012e-08, 0.0, -1.0, -5.012e-08, 3.375e-08, -1.0, -1.002e-07, 3.375e-08, -1.0, -1.002e-07, 3.375e-08, -1.0, -1.002e-07, 3.375e-08, -1.0, -1.002e-07, -1.589e-07, 1.0, 0.0, -1.589e-07, 1.0, 0.0, -1.589e-07, 1.0, 0.0, -1.589e-07, 1.0, 0.0, 4.174e-08, -1.0, -8.3e-08, 4.174e-08, -1.0, -8.3e-08, 4.174e-08, -1.0, -8.3e-08, 4.174e-08, -1.0, -8.3e-08, 0.0, 1.0, 0.0, 0.0, 1.0, 0.0, 0.0, 1.0, 0.0, 0.0, 1.0, 0.0, 2.45e-08, -1.0, -1.245e-07, 2.45e-08, -1.0, -1.245e-07, 2.45e-08, -1.0, -1.245e-07, 2.45e-08, -1.0, -1.245e-07, 5.185e-08, -1.0, -1.208e-07, 5.185e-08, -1.0, -1.208e-07, 5.185e-08, -1.0, -1.208e-07, 5.185e-08, -1.0, -1.208e-07, -1.037e-07, 1.0, 2.416e-07, -1.037e-07, 1.0, 2.416e-07, -1.037e-07, 1.0, 2.416e-07, -1.037e-07, 1.0, 2.416e-07, 5.185e-08, -1.0, -1.208e-07, 5.185e-08, -1.0, -1.208e-07, 5.185e-08, -1.0, -1.208e-07, 5.185e-08, -1.0, -1.208e-07, -2.506e-07, 1.0, 1.66e-07, -2.506e-07, 1.0, 1.66e-07, -2.506e-07, 1.0, 1.66e-07, -2.506e-07, 1.0, 1.66e-07, -2.023e-07, 1.0, 0.0, -2.023e-07, 1.0, 0.0, -2.023e-07, 1.0, 0.0, -2.023e-07, 1.0, 0.0, 7.895e-08, 1.0, 1.831e-07, 7.895e-08, 1.0, 1.831e-07, 7.895e-08, 1.0, 1.831e-07, 7.895e-08, 1.0, 1.831e-07, 3.082e-08, -1.0, -6.866e-08, 3.082e-08, -1.0, -6.866e-08, 3.082e-08, -1.0, -6.866e-08, 3.082e-08, -1.0, -6.866e-08, 5.318e-08, 1.0, 3.996e-07, 5.318e-08, 1.0, 3.996e-07, 5.318e-08, 1.0, 3.996e-07, 5.318e-08, 1.0, 3.996e-07, 8.068e-08, 1.0, 9.989e-08, 8.068e-08, 1.0, 9.989e-08, 8.068e-08, 1.0, 9.989e-08, 8.068e-08, 1.0, 9.989e-08, 7.753e-09, -1.0, -9.989e-08, 7.753e-09, -1.0, -9.989e-08, 7.753e-09, -1.0, -9.989e-08, 7.753e-09, -1.0, -9.989e-08, 2.612e-08, -1.0, -1.249e-07, 2.612e-08, -1.0, -1.249e-07, 2.612e-08, -1.0, -1.249e-07, 2.612e-08, -1.0, -1.249e-07, 3.375e-08, -1.0, 0.0, 3.375e-08, -1.0, 0.0, 3.375e-08, -1.0, 0.0, 3.375e-08, -1.0, 0.0, 1.401e-08, -1.0, -2.075e-08, 1.401e-08, -1.0, -2.075e-08, 1.401e-08, -1.0, -2.075e-08, 1.401e-08, -1.0, -2.075e-08, 0.0, 1.0, 0.0, 0.0, 1.0, 0.0, 0.0, 1.0, 0.0, 0.0, 1.0, 0.0, 0.0, 1.0, -1.66e-07, 0.0, 1.0, -1.66e-07, 0.0, 1.0, -1.66e-07, 0.0, 1.0, -1.66e-07, 0.0, -1.0, 0.0, 0.0, -1.0, 0.0, 0.0, -1.0, 0.0, 0.0, -1.0, 0.0, 0.0, -1.0, 3.02e-08, 0.0, -1.0, 3.02e-08, 0.0, -1.0, 3.02e-08, 0.0, -1.0, 3.02e-08, 0.0, 1.0, 0.0, 0.0, 1.0, 0.0, 0.0, 1.0, 0.0, 0.0, 1.0, 0.0, 0.0, 1.0, -6.04e-08, 0.0, 1.0, -6.04e-08, 0.0, 1.0, -6.04e-08, 0.0, 1.0, -6.04e-08, 0.0, 1.0, 0.0, 0.0, 1.0, 0.0, 0.0, 1.0, 0.0, 0.0, 1.0, 0.0, -7.324e-09, -1.0, 0.0, -7.324e-09, -1.0, 0.0, -7.324e-09, -1.0, 0.0, -7.324e-09, -1.0, 0.0, 1.357e-08, -1.0, -3.746e-08, 1.357e-08, -1.0, -3.746e-08, 1.357e-08, -1.0, -3.746e-08, 1.357e-08, -1.0, -3.746e-08, 5.725e-08, -1.0, -9.989e-08, 5.725e-08, -1.0, -9.989e-08, 5.725e-08, -1.0, -9.989e-08, 5.725e-08, -1.0, -9.989e-08, 0.0, 1.0, 1.998e-07, 0.0, 1.0, 1.998e-07, 0.0, 1.0, 1.998e-07, 0.0, 1.0, 1.998e-07, 0.0, 1.0, 0.0, 0.0, 1.0, 0.0, 0.0, 1.0, 0.0, 0.0, 1.0, 0.0, -0.3827, 0.0, 0.9239, -0.3827, 0.0, 0.9239, -0.3827, 0.0, 0.9239, -0.3827, 0.0, 0.9239, -0.8321, 0.0, 0.5546, -0.8321, 0.0, 0.5546, -0.8321, 0.0, 0.5546, -0.8321, 0.0, 0.5546, -0.9239, 0.0, -0.3827, -0.9239, 0.0, -0.3827, -0.9239, 0.0, -0.3827, -0.9239, 0.0, -0.3827, -0.1963, 0.0, -0.9806, -0.1963, 0.0, -0.9806, -0.1963, 0.0, -0.9806, -0.1963, 0.0, -0.9806, 0.3827, 0.0, -0.9239, 0.3827, 0.0, -0.9239, 0.3827, 0.0, -0.9239, 0.3827, 0.0, -0.9239, 0.9248, 0.0, -0.3804, 0.9248, 0.0, -0.3804, 0.9248, 0.0, -0.3804, 0.9248, 0.0, -0.3804, 0.9229, 0.0, 0.3849, 0.9229, 0.0, 0.3849, 0.9229, 0.0, 0.3849, 0.9229, 0.0, 0.3849, 0.9239, 0.0, -0.3827, 0.9239, 0.0, -0.3827, 0.9239, 0.0, -0.3827, 0.9239, 0.0, -0.3827, 0.5546, 0.0, -0.8321, 0.5546, 0.0, -0.8321, 0.5546, 0.0, -0.8321, 0.5546, 0.0, -0.8321, -0.3827, 0.0, -0.9239, -0.3827, 0.0, -0.9239, -0.3827, 0.0, -0.9239, -0.3827, 0.0, -0.9239, -0.9806, 0.0, -0.1963, -0.9806, 0.0, -0.1963, -0.9806, 0.0, -0.1963, -0.9806, 0.0, -0.1963, -0.9239, -4.296e-07, 0.3827, -0.9239, -4.296e-07, 0.3827, -0.9239, -4.296e-07, 0.3827, -0.9239, -4.296e-07, 0.3827, -0.3804, -4.281e-07, 0.9248, -0.3804, -4.281e-07, 0.9248, -0.3804, -4.281e-07, 0.9248, -0.3804, -4.281e-07, 0.9248, 0.3827, 0.0, 0.9239, 0.3827, 0.0, 0.9239, 0.3827, 0.0, 0.9239, 0.3827, 0.0, 0.9239])] * 3)])
me_cube_002 = bpy.data.meshes.new('Cube.002')
me_cube_002.from_pydata([(0.7622, -0.8746, -0.07463), (0.7622, -0.8746, 0.07463), (0.7622, -0.7254, -0.07463), (0.7622, -0.7254, 0.07463), (0.9695, -1.055, -0.255), (0.9695, -1.055, 0.255), (0.9695, -0.545, -0.255), (0.9695, -0.545, 0.255), (0.7622, -0.8, -0.1055), (0.7622, -0.8, 0.1055), (0.9695, -0.8, -0.3607), (0.9695, -0.8, 0.3607), (0.7622, -0.9055, 3.075e-08), (0.7622, -0.6945, -1.997e-08), (0.9695, -0.4393, -3.153e-08), (0.9695, -1.161, 3.153e-08), (0.9695, -0.8, 0.0), (0.7622, -0.8, -0.3607), (0.7622, -1.055, -0.255), (0.7622, -1.161, 3.898e-08), (0.7622, -1.055, 0.255), (0.7622, -0.8, 0.3607), (0.7622, -0.545, 0.255), (0.7622, -0.4393, -2.408e-08), (0.7622, -0.545, -0.255), (0.5829, -0.8, 0.0), (0.5829, -0.8, -0.1055), (0.5829, -0.8, 0.1055), (0.5829, -0.9055, 3.075e-08), (0.5829, -0.6945, -1.997e-08), (0.5829, -0.8746, -0.07463), (0.5829, -0.8746, 0.07463), (0.5829, -0.7254, 0.07463), (0.5829, -0.7254, -0.07463)], [], [(8, 0, 30, 26), (23, 22, 7, 14), (16, 11, 5, 15), (15, 5, 20, 19), (17, 10, 4, 18), (11, 21, 20, 5), (7, 22, 21, 11), (24, 6, 10, 17), (14, 7, 11, 16), (9, 3, 32, 27), (2, 8, 26, 33), (6, 14, 16, 10), (4, 15, 19, 18), (10, 16, 15, 4), (24, 23, 14, 6), (0, 12, 28, 30), (0, 8, 17, 18), (1, 12, 19, 20), (3, 9, 21, 22), (2, 13, 23, 24), (8, 2, 24, 17), (9, 1, 20, 21), (12, 0, 18, 19), (13, 3, 22, 23), (25, 27, 32, 29), (28, 31, 27, 25), (30, 28, 25, 26), (26, 25, 29, 33), (3, 13, 29, 32), (1, 9, 27, 31), (13, 2, 33, 29), (12, 1, 31, 28)])
_uv = me_cube_002.uv_layers.new(name='UVMap')
_uv.uv.foreach_set('vector', [0.06526, 0.7573, 0.07223, 0.7573, 0.07223, 0.8675, 0.06526, 0.8675, 0.07944, 0.7589, 0.08639, 0.7589, 0.08639, 0.8691, 0.07944, 0.8691, 0.1228, 0.8057, 0.123, 0.8697, 0.123, 0.8697, 0.123, 0.8697, 0.1072, 0.8691, 0.1003, 0.8691, 0.1003, 0.7589, 0.1072, 0.7589, 0.1211, 0.7589, 0.1211, 0.8691, 0.1142, 0.8691, 0.1142, 0.7589, 0.09333, 0.8691, 0.09333, 0.7589, 0.1003, 0.7589, 0.1003, 0.8691, 0.08639, 0.8691, 0.08639, 0.7589, 0.09333, 0.7589, 0.09333, 0.8691, 0.0725, 0.7589, 0.0725, 0.8691, 0.06556, 0.8691, 0.06556, 0.7589, 0.123, 0.8697, 0.123, 0.8697, 0.123, 0.8697, 0.1228, 0.8057, 0.09312, 0.7573, 0.1001, 0.7573, 0.1001, 0.8675, 0.09312, 0.8675, 0.114, 0.7573, 0.121, 0.7573, 0.121, 0.8675, 0.114, 0.8675, 0.123, 0.8697, 0.123, 0.8697, 0.1228, 0.8057, 0.123, 0.8697, 0.1142, 0.8691, 0.1072, 0.8691, 0.1072, 0.7589, 0.1142, 0.7589, 0.123, 0.8697, 0.1228, 0.8057, 0.123, 0.8697, 0.123, 0.8697, 0.0725, 0.7589, 0.07944, 0.7589, 0.07944, 0.8691, 0.0725, 0.8691, 0.07223, 0.7573, 0.07919, 0.7573, 0.07919, 0.8675, 0.07223, 0.8675, 0.09372, 0.758, 0.09372, 0.7592, 0.09013, 0.7607, 0.09013, 0.7565, 0.09581, 0.7572, 0.09458, 0.7572, 0.0931, 0.7536, 0.0973, 0.7536, 0.09668, 0.7592, 0.09668, 0.758, 0.1003, 0.7565, 0.1003, 0.7607, 0.09458, 0.7601, 0.09581, 0.7601, 0.0973, 0.7637, 0.0931, 0.7637, 0.09372, 0.7592, 0.09458, 0.7601, 0.0931, 0.7637, 0.09013, 0.7607, 0.09668, 0.758, 0.09581, 0.7572, 0.0973, 0.7536, 0.1003, 0.7565, 0.09458, 0.7572, 0.09372, 0.758, 0.09013, 0.7565, 0.0931, 0.7536, 0.09581, 0.7601, 0.09668, 0.7592, 0.1003, 0.7607, 0.0973, 0.7637, 0.09912, 0.8695, 0.1041, 0.8715, 0.1012, 0.8745, 0.09706, 0.8745, 0.1012, 0.8645, 0.1041, 0.8674, 0.1041, 0.8715, 0.09912, 0.8695, 0.09706, 0.8645, 0.1012, 0.8645, 0.09912, 0.8695, 0.09416, 0.8674, 0.09416, 0.8674, 0.09912, 0.8695, 0.09706, 0.8745, 0.09416, 0.8715, 0.1001, 0.7573, 0.107, 0.7573, 0.107, 0.8675, 0.1001, 0.8675, 0.08615, 0.7573, 0.09312, 0.7573, 0.09312, 0.8675, 0.08615, 0.8675, 0.107, 0.7573, 0.114, 0.7573, 0.114, 0.8675, 0.107, 0.8675, 0.07919, 0.7573, 0.08615, 0.7573, 0.08615, 0.8675, 0.07919, 0.8675])
me_cube_002.materials.append(mat_material)
me_cube_002.use_remesh_preserve_volume = False
me_cube_002.use_remesh_preserve_attributes = False
me_cube_002.use_mirror_vertex_groups = False
me_cube_002.update()
me_cube_002.normals_split_custom_set([tuple(v) for v in zip(*[iter([0.0, -0.3827, -0.9239, 0.0, -0.3827, -0.9239, 0.0, -0.3827, -0.9239, 0.0, -0.3827, -0.9239, 0.0, 0.9239, 0.3827, 0.0, 0.9239, 0.3827, 0.0, 0.9239, 0.3827, 0.0, 0.9239, 0.3827, 1.0, 0.0, 0.0, 1.0, 0.0, 0.0, 1.0, 0.0, 0.0, 1.0, 0.0, 0.0, 0.0, -0.9239, 0.3827, 0.0, -0.9239, 0.3827, 0.0, -0.9239, 0.3827, 0.0, -0.9239, 0.3827, 0.0, -0.3827, -0.9239, 0.0, -0.3827, -0.9239, 0.0, -0.3827, -0.9239, 0.0, -0.3827, -0.9239, 0.0, -0.3827, 0.9239, 0.0, -0.3827, 0.9239, 0.0, -0.3827, 0.9239, 0.0, -0.3827, 0.9239, 0.0, 0.3827, 0.9239, 0.0, 0.3827, 0.9239, 0.0, 0.3827, 0.9239, 0.0, 0.3827, 0.9239, 0.0, 0.3827, -0.9239, 0.0, 0.3827, -0.9239, 0.0, 0.3827, -0.9239, 0.0, 0.3827, -0.9239, 1.0, 0.0, 0.0, 1.0, 0.0, 0.0, 1.0, 0.0, 0.0, 1.0, 0.0, 0.0, 0.0, 0.3827, 0.9239, 0.0, 0.3827, 0.9239, 0.0, 0.3827, 0.9239, 0.0, 0.3827, 0.9239, 0.0, 0.3827, -0.9239, 0.0, 0.3827, -0.9239, 0.0, 0.3827, -0.9239, 0.0, 0.3827, -0.9239, 1.0, 0.0, 0.0, 1.0, 0.0, 0.0, 1.0, 0.0, 0.0, 1.0, 0.0, 0.0, 0.0, -0.9239, -0.3827, 0.0, -0.9239, -0.3827, 0.0, -0.9239, -0.3827, 0.0, -0.9239, -0.3827, 1.0, 0.0, 0.0, 1.0, 0.0, 0.0, 1.0, 0.0, 0.0, 1.0, 0.0, 0.0, 0.0, 0.9239, -0.3827, 0.0, 0.9239, -0.3827, 0.0, 0.9239, -0.3827, 0.0, 0.9239, -0.3827, 0.0, -0.9239, -0.3827, 0.0, -0.9239, -0.3827, 0.0, -0.9239, -0.3827, 0.0, -0.9239, -0.3827, -1.0, 0.0, 0.0, -1.0, 0.0, 0.0, -1.0, 0.0, 0.0, -1.0, 0.0, 0.0, -1.0, 0.0, 0.0, -1.0, 0.0, 0.0, -1.0, 0.0, 0.0, -1.0, 0.0, 0.0, -1.0, 0.0, 0.0, -1.0, 0.0, 0.0, -1.0, 0.0, 0.0, -1.0, 0.0, 0.0, -1.0, 0.0, 0.0, -1.0, 0.0, 0.0, -1.0, 0.0, 0.0, -1.0, 0.0, 0.0, -1.0, 1.772e-07, 0.0, -1.0, 1.772e-07, 0.0, -1.0, 1.772e-07, 0.0, -1.0, 1.772e-07, 0.0, -1.0, -1.772e-07, 0.0, -1.0, -1.772e-07, 0.0, -1.0, -1.772e-07, 0.0, -1.0, -1.772e-07, 0.0, -1.0, 0.0, 0.0, -1.0, 0.0, 0.0, -1.0, 0.0, 0.0, -1.0, 0.0, 0.0, -1.0, 0.0, 0.0, -1.0, 0.0, 0.0, -1.0, 0.0, 0.0, -1.0, 0.0, 0.0, -1.0, 0.0, 0.0, -1.0, 0.0, 0.0, -1.0, 0.0, 0.0, -1.0, 0.0, 0.0, -1.0, 4.729e-07, 0.0, -1.0, 4.729e-07, 0.0, -1.0, 4.729e-07, 0.0, -1.0, 4.729e-07, 0.0, -1.0, 4.729e-07, 0.0, -1.0, 4.729e-07, 0.0, -1.0, 4.729e-07, 0.0, -1.0, 4.729e-07, 0.0, -1.0, 0.0, 0.0, -1.0, 0.0, 0.0, -1.0, 0.0, 0.0, -1.0, 0.0, 0.0, 0.0, 0.9239, 0.3827, 0.0, 0.9239, 0.3827, 0.0, 0.9239, 0.3827, 0.0, 0.9239, 0.3827, 0.0, -0.3827, 0.9239, 0.0, -0.3827, 0.9239, 0.0, -0.3827, 0.9239, 0.0, -0.3827, 0.9239, 0.0, 0.9239, -0.3827, 0.0, 0.9239, -0.3827, 0.0, 0.9239, -0.3827, 0.0, 0.9239, -0.3827, 0.0, -0.9239, 0.3827, 0.0, -0.9239, 0.3827, 0.0, -0.9239, 0.3827, 0.0, -0.9239, 0.3827])] * 3)])
me_cube_004 = bpy.data.meshes.new('Cube.004')
me_cube_004.from_pydata([(0.5914, -1.946, 1.777), (0.5914, -1.826, 1.853), (0.0, -0.9316, 0.1759), (0.0, -1.034, 0.3381), (0.0, -0.8116, 0.252), (0.0, -0.9143, 0.4142), (0.4533, -0.9316, 0.1759), (0.2699, -1.885, 1.68), (0.4533, -0.8116, 0.252), (0.2699, -1.765, 1.756), (0.2699, -0.8116, 0.252), (0.4533, -1.885, 1.68), (0.2699, -0.9316, 0.1759), (0.4533, -1.765, 1.756), (0.2699, -0.9143, 0.4142), (0.4533, -0.9143, 0.4142), (0.2699, -1.034, 0.3381), (0.4533, -1.034, 0.3381), (0.5914, -1.765, 1.756), (0.5914, -1.885, 1.68), (0.7295, -1.946, 1.777), (0.7295, -1.826, 1.853), (0.7295, -1.885, 1.68), (0.7295, -1.765, 1.756), (0.4533, -1.826, 1.853), (0.4533, -1.946, 1.777), (0.2699, -1.826, 1.853), (0.2699, -1.946, 1.777), (0.7295, -2.188, 2.158), (0.5914, -2.188, 2.158), (0.5914, -2.068, 2.235), (0.7295, -2.068, 2.235), (0.7295, -2.121, 2.053), (0.5914, -2.121, 2.053), (0.5914, -2.001, 2.129), (0.7295, -2.001, 2.129), (0.0, -2.188, 2.158), (0.0, -2.068, 2.235), (0.0, -2.001, 2.129), (0.0, -2.121, 2.053), (0.0, -1.826, 1.853), (0.0, -1.946, 1.777), (0.0, -1.765, 1.756), (0.0, -1.885, 1.68), (0.2699, -1.659, 1.324), (0.4533, -1.659, 1.324), (0.4533, -1.539, 1.4), (0.2699, -1.539, 1.4), (0.2699, -1.596, 1.489), (0.2699, -1.716, 1.413), (0.4533, -1.716, 1.413), (0.4533, -1.596, 1.489), (0.0, -1.716, 1.413), (0.0, -1.659, 1.324), (0.0, -1.539, 1.4), (0.0, -1.596, 1.489), (0.2699, -1.347, 0.8308), (0.4533, -1.347, 0.8308), (0.4533, -1.227, 0.9069), (0.2699, -1.227, 0.9069), (0.2699, -1.296, 0.7516), (0.4533, -1.296, 0.7516), (0.4533, -1.176, 0.8276), (0.2699, -1.176, 0.8276), (0.0, -1.176, 0.8276), (0.0, -1.227, 0.9069), (0.0, -1.347, 0.8308), (0.0, -1.296, 0.7516)], [], [(13, 24, 1, 18), (2, 3, 5, 4), (10, 14, 15, 8), (8, 15, 17, 6), (12, 16, 3, 2), (10, 8, 6, 12), (14, 5, 3, 16), (48, 49, 7, 9), (4, 10, 12, 2), (6, 17, 16, 12), (4, 5, 14, 10), (49, 50, 11, 7), (50, 51, 13, 11), (24, 25, 0, 1), (51, 48, 9, 13), (11, 13, 18, 19), (19, 18, 23, 22), (25, 11, 19, 0), (33, 32, 28, 29), (18, 1, 21, 23), (22, 23, 21, 20), (0, 19, 22, 20), (7, 11, 25, 27), (13, 9, 26, 24), (9, 7, 43, 42), (25, 24, 26, 27), (30, 29, 28, 31), (35, 34, 30, 31), (32, 35, 31, 28), (30, 34, 38, 37), (1, 0, 33, 34), (20, 21, 35, 32), (21, 1, 34, 35), (0, 20, 32, 33), (38, 39, 36, 37), (33, 29, 36, 39), (29, 30, 37, 36), (34, 33, 39, 38), (42, 43, 41, 40), (7, 27, 41, 43), (27, 26, 40, 41), (26, 9, 42, 40), (58, 59, 47, 46), (57, 58, 46, 45), (56, 57, 45, 44), (59, 56, 44, 47), (46, 47, 48, 51), (45, 46, 51, 50), (44, 45, 50, 49), (47, 44, 53, 54), (54, 53, 52, 55), (48, 47, 54, 55), (49, 48, 55, 52), (44, 49, 52, 53), (59, 63, 64, 65), (60, 61, 57, 56), (61, 62, 58, 57), (62, 63, 59, 58), (15, 14, 63, 62), (17, 15, 62, 61), (16, 17, 61, 60), (14, 16, 60, 63), (64, 67, 66, 65), (60, 56, 66, 67), (56, 59, 65, 66), (63, 60, 67, 64)])
_uv = me_cube_004.uv_layers.new(name='UVMap')
_uv.uv.foreach_set('vector', [0.2235, 0.6812, 0.2235, 0.6788, 0.2296, 0.6788, 0.2296, 0.6812, 0.2089, 0.7084, 0.2089, 0.7044, 0.2089, 0.7042, 0.2089, 0.7083, 0.2154, 0.7083, 0.2154, 0.7042, 0.2235, 0.7042, 0.2235, 0.7083, 0.2235, 0.7083, 0.2235, 0.7042, 0.2235, 0.7044, 0.2235, 0.7084, 0.2154, 0.7084, 0.2154, 0.7044, 0.2052, 0.7044, 0.2052, 0.7084, 0.2154, 0.7083, 0.2235, 0.7083, 0.2235, 0.7084, 0.2154, 0.7084, 0.2154, 0.7042, 0.2052, 0.7042, 0.2052, 0.7044, 0.2154, 0.7044, 0.2154, 0.6879, 0.2154, 0.688, 0.2154, 0.6813, 0.2154, 0.6812, 0.2052, 0.7083, 0.2154, 0.7083, 0.2154, 0.7084, 0.2052, 0.7084, 0.2235, 0.7084, 0.2235, 0.7044, 0.2154, 0.7044, 0.2154, 0.7084, 0.2052, 0.7083, 0.2052, 0.7042, 0.2154, 0.7042, 0.2154, 0.7083, 0.2154, 0.688, 0.2235, 0.688, 0.2235, 0.6813, 0.2154, 0.6813, 0.2235, 0.688, 0.2235, 0.6879, 0.2235, 0.6812, 0.2235, 0.6813, 0.2235, 0.6788, 0.2235, 0.6789, 0.2296, 0.6789, 0.2296, 0.6788, 0.2235, 0.6879, 0.2154, 0.6879, 0.2154, 0.6812, 0.2235, 0.6812, 0.2235, 0.6813, 0.2235, 0.6812, 0.2296, 0.6812, 0.2296, 0.6813, 0.2296, 0.6813, 0.2296, 0.6812, 0.2358, 0.6812, 0.2358, 0.6813, 0.2235, 0.6789, 0.2235, 0.6813, 0.2296, 0.6813, 0.2296, 0.6789, 0.2296, 0.672, 0.2358, 0.672, 0.2358, 0.6694, 0.2296, 0.6694, 0.2296, 0.6812, 0.2296, 0.6788, 0.2358, 0.6788, 0.2358, 0.6812, 0.2358, 0.6813, 0.2358, 0.6812, 0.2358, 0.6788, 0.2358, 0.6789, 0.2296, 0.6789, 0.2296, 0.6813, 0.2358, 0.6813, 0.2358, 0.6789, 0.2154, 0.6813, 0.2235, 0.6813, 0.2235, 0.6789, 0.2154, 0.6789, 0.2235, 0.6812, 0.2154, 0.6812, 0.2154, 0.6788, 0.2235, 0.6788, 0.2154, 0.6812, 0.2154, 0.6813, 0.2052, 0.6813, 0.2052, 0.6812, 0.2235, 0.6789, 0.2235, 0.6788, 0.2154, 0.6788, 0.2154, 0.6789, 0.2296, 0.6692, 0.2296, 0.6694, 0.2358, 0.6694, 0.2358, 0.6692, 0.2358, 0.6719, 0.2296, 0.6719, 0.2296, 0.6692, 0.2358, 0.6692, 0.2358, 0.672, 0.2358, 0.6719, 0.2358, 0.6692, 0.2358, 0.6694, 0.2296, 0.6692, 0.2296, 0.6719, 0.2052, 0.6719, 0.2052, 0.6692, 0.2296, 0.6788, 0.2296, 0.6789, 0.2296, 0.672, 0.2296, 0.6719, 0.2358, 0.6789, 0.2358, 0.6788, 0.2358, 0.6719, 0.2358, 0.672, 0.2358, 0.6788, 0.2296, 0.6788, 0.2296, 0.6719, 0.2358, 0.6719, 0.2296, 0.6789, 0.2358, 0.6789, 0.2358, 0.672, 0.2296, 0.672, 0.2089, 0.6719, 0.2089, 0.672, 0.2089, 0.6694, 0.2089, 0.6692, 0.2296, 0.672, 0.2296, 0.6694, 0.2052, 0.6694, 0.2052, 0.672, 0.2296, 0.6694, 0.2296, 0.6692, 0.2052, 0.6692, 0.2052, 0.6694, 0.2296, 0.6719, 0.2296, 0.672, 0.2052, 0.672, 0.2052, 0.6719, 0.2089, 0.6812, 0.2089, 0.6813, 0.2089, 0.6789, 0.2089, 0.6788, 0.2154, 0.6813, 0.2154, 0.6789, 0.2052, 0.6789, 0.2052, 0.6813, 0.2154, 0.6789, 0.2154, 0.6788, 0.2052, 0.6788, 0.2052, 0.6789, 0.2154, 0.6788, 0.2154, 0.6812, 0.2052, 0.6812, 0.2052, 0.6788, 0.2235, 0.6959, 0.2154, 0.6959, 0.2154, 0.6901, 0.2235, 0.6901, 0.2235, 0.6961, 0.2235, 0.6959, 0.2235, 0.6901, 0.2235, 0.6902, 0.2154, 0.6961, 0.2235, 0.6961, 0.2235, 0.6902, 0.2154, 0.6902, 0.2154, 0.6959, 0.2154, 0.6961, 0.2154, 0.6902, 0.2154, 0.6901, 0.2235, 0.6901, 0.2154, 0.6901, 0.2154, 0.6879, 0.2235, 0.6879, 0.2235, 0.6902, 0.2235, 0.6901, 0.2235, 0.6879, 0.2235, 0.688, 0.2154, 0.6902, 0.2235, 0.6902, 0.2235, 0.688, 0.2154, 0.688, 0.2154, 0.6901, 0.2154, 0.6902, 0.2052, 0.6902, 0.2052, 0.6901, 0.2089, 0.6901, 0.2089, 0.6902, 0.2089, 0.688, 0.2089, 0.6879, 0.2154, 0.6879, 0.2154, 0.6901, 0.2052, 0.6901, 0.2052, 0.6879, 0.2154, 0.688, 0.2154, 0.6879, 0.2052, 0.6879, 0.2052, 0.688, 0.2154, 0.6902, 0.2154, 0.688, 0.2052, 0.688, 0.2052, 0.6902, 0.2154, 0.6959, 0.2154, 0.6979, 0.2052, 0.6979, 0.2052, 0.6959, 0.2154, 0.698, 0.2235, 0.698, 0.2235, 0.6961, 0.2154, 0.6961, 0.2235, 0.698, 0.2235, 0.6979, 0.2235, 0.6959, 0.2235, 0.6961, 0.2235, 0.6979, 0.2154, 0.6979, 0.2154, 0.6959, 0.2235, 0.6959, 0.2235, 0.7042, 0.2154, 0.7042, 0.2154, 0.6979, 0.2235, 0.6979, 0.2235, 0.7044, 0.2235, 0.7042, 0.2235, 0.6979, 0.2235, 0.698, 0.2154, 0.7044, 0.2235, 0.7044, 0.2235, 0.698, 0.2154, 0.698, 0.2154, 0.7042, 0.2154, 0.7044, 0.2154, 0.698, 0.2154, 0.6979, 0.2089, 0.6979, 0.2089, 0.698, 0.2089, 0.6961, 0.2089, 0.6959, 0.2154, 0.698, 0.2154, 0.6961, 0.2052, 0.6961, 0.2052, 0.698, 0.2154, 0.6961, 0.2154, 0.6959, 0.2052, 0.6959, 0.2052, 0.6961, 0.2154, 0.6979, 0.2154, 0.698, 0.2052, 0.698, 0.2052, 0.6979])
me_cube_004.materials.append(mat_material)
me_cube_004.use_remesh_preserve_volume = False
me_cube_004.use_remesh_preserve_attributes = False
me_cube_004.use_mirror_vertex_groups = False
me_cube_004.update()
me_cube_004.normals_split_custom_set([tuple(v) for v in zip(*[iter([0.0, 0.8446, 0.5353, 0.0, 0.8446, 0.5353, 0.0, 0.8446, 0.5353, 0.0, 0.8446, 0.5353, -1.0, 0.0, 0.0, -1.0, 0.0, 0.0, -1.0, 0.0, 0.0, -1.0, 0.0, 0.0, 0.0, 0.8446, 0.5353, 0.0, 0.8446, 0.5353, 0.0, 0.8446, 0.5353, 0.0, 0.8446, 0.5353, 1.0, -2.73e-07, 0.0, 1.0, -2.73e-07, 0.0, 1.0, -2.73e-07, 0.0, 1.0, -2.73e-07, 0.0, 0.0, -0.8446, -0.5353, 0.0, -0.8446, -0.5353, 0.0, -0.8446, -0.5353, 0.0, -0.8446, -0.5353, 0.0, 0.5353, -0.8446, 0.0, 0.5353, -0.8446, 0.0, 0.5353, -0.8446, 0.0, 0.5353, -0.8446, 0.0, -0.5353, 0.8446, 0.0, -0.5353, 0.8446, 0.0, -0.5353, 0.8446, 0.0, -0.5353, 0.8446, -1.0, 8.275e-08, 0.0, -1.0, 8.275e-08, 0.0, -1.0, 8.275e-08, 0.0, -1.0, 8.275e-08, 0.0, 0.0, 0.5353, -0.8446, 0.0, 0.5353, -0.8446, 0.0, 0.5353, -0.8446, 0.0, 0.5353, -0.8446, 0.0, -0.8446, -0.5353, 0.0, -0.8446, -0.5353, 0.0, -0.8446, -0.5353, 0.0, -0.8446, -0.5353, 0.0, 0.8446, 0.5353, 0.0, 0.8446, 0.5353, 0.0, 0.8446, 0.5353, 0.0, 0.8446, 0.5353, 0.0, -0.8446, -0.5353, 0.0, -0.8446, -0.5353, 0.0, -0.8446, -0.5353, 0.0, -0.8446, -0.5353, 1.0, -8.275e-08, 0.0, 1.0, -8.275e-08, 0.0, 1.0, -8.275e-08, 0.0, 1.0, -8.275e-08, 0.0, 0.0, -0.5353, 0.8446, 0.0, -0.5353, 0.8446, 0.0, -0.5353, 0.8446, 0.0, -0.5353, 0.8446, 0.0, 0.8446, 0.5353, 0.0, 0.8446, 0.5353, 0.0, 0.8446, 0.5353, 0.0, 0.8446, 0.5353, 0.0, 0.5353, -0.8446, 0.0, 0.5353, -0.8446, 0.0, 0.5353, -0.8446, 0.0, 0.5353, -0.8446, 0.0, 0.5353, -0.8446, 0.0, 0.5353, -0.8446, 0.0, 0.5353, -0.8446, 0.0, 0.5353, -0.8446, 0.0, -0.8446, -0.5353, 0.0, -0.8446, -0.5353, 0.0, -0.8446, -0.5353, 0.0, -0.8446, -0.5353, 0.0, -0.8446, -0.5353, 0.0, -0.8446, -0.5353, 0.0, -0.8446, -0.5353, 0.0, -0.8446, -0.5353, 0.0, 0.8446, 0.5353, 0.0, 0.8446, 0.5353, 0.0, 0.8446, 0.5353, 0.0, 0.8446, 0.5353, 1.0, 0.0, 0.0, 1.0, 0.0, 0.0, 1.0, 0.0, 0.0, 1.0, 0.0, 0.0, 0.0, -0.8446, -0.5353, 0.0, -0.8446, -0.5353, 0.0, -0.8446, -0.5353, 0.0, -0.8446, -0.5353, 0.0, -0.8446, -0.5353, 0.0, -0.8446, -0.5353, 0.0, -0.8446, -0.5353, 0.0, -0.8446, -0.5353, 0.0, 0.8446, 0.5353, 0.0, 0.8446, 0.5353, 0.0, 0.8446, 0.5353, 0.0, 0.8446, 0.5353, 0.0, 0.5353, -0.8446, 0.0, 0.5353, -0.8446, 0.0, 0.5353, -0.8446, 0.0, 0.5353, -0.8446, 0.0, -0.5353, 0.8446, 0.0, -0.5353, 0.8446, 0.0, -0.5353, 0.8446, 0.0, -0.5353, 0.8446, 0.0, -0.5353, 0.8446, 0.0, -0.5353, 0.8446, 0.0, -0.5353, 0.8446, 0.0, -0.5353, 0.8446, 0.0, 0.8446, 0.5353, 0.0, 0.8446, 0.5353, 0.0, 0.8446, 0.5353, 0.0, 0.8446, 0.5353, 1.0, 2.099e-07, 0.0, 1.0, 2.099e-07, 0.0, 1.0, 2.099e-07, 0.0, 1.0, 2.099e-07, 0.0, 0.0, 0.8446, 0.5353, 0.0, 0.8446, 0.5353, 0.0, 0.8446, 0.5353, 0.0, 0.8446, 0.5353, -1.0, 8.015e-08, 0.0, -1.0, 8.015e-08, 0.0, -1.0, 8.015e-08, 0.0, -1.0, 8.015e-08, 0.0, 1.0, 8.015e-08, 0.0, 1.0, 8.015e-08, 0.0, 1.0, 8.015e-08, 0.0, 1.0, 8.015e-08, 0.0, 0.0, 0.8446, 0.5353, 0.0, 0.8446, 0.5353, 0.0, 0.8446, 0.5353, 0.0, 0.8446, 0.5353, 0.0, -0.8446, -0.5353, 0.0, -0.8446, -0.5353, 0.0, -0.8446, -0.5353, 0.0, -0.8446, -0.5353, -1.0, 0.0, 0.0, -1.0, 0.0, 0.0, -1.0, 0.0, 0.0, -1.0, 0.0, 0.0, 0.0, -0.8446, -0.5353, 0.0, -0.8446, -0.5353, 0.0, -0.8446, -0.5353, 0.0, -0.8446, -0.5353, 0.0, -0.5353, 0.8446, 0.0, -0.5353, 0.8446, 0.0, -0.5353, 0.8446, 0.0, -0.5353, 0.8446, 0.0, 0.5353, -0.8446, 0.0, 0.5353, -0.8446, 0.0, 0.5353, -0.8446, 0.0, 0.5353, -0.8446, -1.0, 0.0, 0.0, -1.0, 0.0, 0.0, -1.0, 0.0, 0.0, -1.0, 0.0, 0.0, 0.0, -0.8446, -0.5353, 0.0, -0.8446, -0.5353, 0.0, -0.8446, -0.5353, 0.0, -0.8446, -0.5353, 0.0, -0.5353, 0.8446, 0.0, -0.5353, 0.8446, 0.0, -0.5353, 0.8446, 0.0, -0.5353, 0.8446, 0.0, 0.8446, 0.5353, 0.0, 0.8446, 0.5353, 0.0, 0.8446, 0.5353, 0.0, 0.8446, 0.5353, 0.0, 0.8446, 0.5353, 0.0, 0.8446, 0.5353, 0.0, 0.8446, 0.5353, 0.0, 0.8446, 0.5353, 1.0, 8.986e-08, 0.0, 1.0, 8.986e-08, 0.0, 1.0, 8.986e-08, 0.0, 1.0, 8.986e-08, 0.0, 0.0, -0.8446, -0.5353, 0.0, -0.8446, -0.5353, 0.0, -0.8446, -0.5353, 0.0, -0.8446, -0.5353, -1.0, 6.74e-08, 0.0, -1.0, 6.74e-08, 0.0, -1.0, 6.74e-08, 0.0, -1.0, 6.74e-08, 0.0, 0.0, 0.8446, 0.5353, 0.0, 0.8446, 0.5353, 0.0, 0.8446, 0.5353, 0.0, 0.8446, 0.5353, 1.0, 0.0, 0.0, 1.0, 0.0, 0.0, 1.0, 0.0, 0.0, 1.0, 0.0, 0.0, 0.0, -0.8446, -0.5353, 0.0, -0.8446, -0.5353, 0.0, -0.8446, -0.5353, 0.0, -0.8446, -0.5353, 0.0, 0.5353, -0.8446, 0.0, 0.5353, -0.8446, 0.0, 0.5353, -0.8446, 0.0, 0.5353, -0.8446, -1.0, 0.0, 0.0, -1.0, 0.0, 0.0, -1.0, 0.0, 0.0, -1.0, 0.0, 0.0, 0.0, 0.8446, 0.5353, 0.0, 0.8446, 0.5353, 0.0, 0.8446, 0.5353, 0.0, 0.8446, 0.5353, 0.0, -0.5353, 0.8446, 0.0, -0.5353, 0.8446, 0.0, -0.5353, 0.8446, 0.0, -0.5353, 0.8446, 0.0, -0.8446, -0.5353, 0.0, -0.8446, -0.5353, 0.0, -0.8446, -0.5353, 0.0, -0.8446, -0.5353, 0.0, 0.8446, 0.5353, 0.0, 0.8446, 0.5353, 0.0, 0.8446, 0.5353, 0.0, 0.8446, 0.5353, 0.0, -0.8446, -0.5353, 0.0, -0.8446, -0.5353, 0.0, -0.8446, -0.5353, 0.0, -0.8446, -0.5353, 1.0, 2.793e-07, 0.0, 1.0, 2.793e-07, 0.0, 1.0, 2.793e-07, 0.0, 1.0, 2.793e-07, 0.0, 0.0, 0.8446, 0.5353, 0.0, 0.8446, 0.5353, 0.0, 0.8446, 0.5353, 0.0, 0.8446, 0.5353, 0.0, 0.8446, 0.5353, 0.0, 0.8446, 0.5353, 0.0, 0.8446, 0.5353, 0.0, 0.8446, 0.5353, 1.0, 2.142e-07, 0.0, 1.0, 2.142e-07, 0.0, 1.0, 2.142e-07, 0.0, 1.0, 2.142e-07, 0.0, 0.0, -0.8446, -0.5353, 0.0, -0.8446, -0.5353, 0.0, -0.8446, -0.5353, 0.0, -0.8446, -0.5353, -1.0, 0.0, 0.0, -1.0, 0.0, 0.0, -1.0, 0.0, 0.0, -1.0, 0.0, 0.0, -1.0, 0.0, 0.0, -1.0, 0.0, 0.0, -1.0, 0.0, 0.0, -1.0, 0.0, 0.0, 0.0, -0.8446, -0.5353, 0.0, -0.8446, -0.5353, 0.0, -0.8446, -0.5353, 0.0, -0.8446, -0.5353, 0.0, -0.5353, 0.8446, 0.0, -0.5353, 0.8446, 0.0, -0.5353, 0.8446, 0.0, -0.5353, 0.8446, 0.0, 0.5353, -0.8446, 0.0, 0.5353, -0.8446, 0.0, 0.5353, -0.8446, 0.0, 0.5353, -0.8446])] * 3)])
me_cube_005 = bpy.data.meshes.new('Cube.005')
me_cube_005.from_pydata([(0.7622, -0.8746, -0.07463), (0.7622, -0.8746, 0.07463), (0.7622, -0.7254, -0.07463), (0.7622, -0.7254, 0.07463), (0.9695, -1.055, -0.255), (0.9695, -1.055, 0.255), (0.9695, -0.545, -0.255), (0.9695, -0.545, 0.255), (0.7622, -0.8, -0.1055), (0.7622, -0.8, 0.1055), (0.9695, -0.8, -0.3607), (0.9695, -0.8, 0.3607), (0.7622, -0.9055, 3.075e-08), (0.7622, -0.6945, -1.997e-08), (0.9695, -0.4393, -3.153e-08), (0.9695, -1.161, 3.153e-08), (0.9695, -0.8, 0.0), (0.7622, -0.8, -0.3607), (0.7622, -1.055, -0.255), (0.7622, -1.161, 3.898e-08), (0.7622, -1.055, 0.255), (0.7622, -0.8, 0.3607), (0.7622, -0.545, 0.255), (0.7622, -0.4393, -2.408e-08), (0.7622, -0.545, -0.255), (0.5829, -0.8, 0.0), (0.5829, -0.8, -0.1055), (0.5829, -0.8, 0.1055), (0.5829, -0.9055, 3.075e-08), (0.5829, -0.6945, -1.997e-08), (0.5829, -0.8746, -0.07463), (0.5829, -0.8746, 0.07463), (0.5829, -0.7254, 0.07463), (0.5829, -0.7254, -0.07463)], [], [(8, 0, 30, 26), (23, 22, 7, 14), (16, 11, 5, 15), (15, 5, 20, 19), (17, 10, 4, 18), (11, 21, 20, 5), (7, 22, 21, 11), (24, 6, 10, 17), (14, 7, 11, 16), (9, 3, 32, 27), (2, 8, 26, 33), (6, 14, 16, 10), (4, 15, 19, 18), (10, 16, 15, 4), (24, 23, 14, 6), (0, 12, 28, 30), (0, 8, 17, 18), (1, 12, 19, 20), (3, 9, 21, 22), (2, 13, 23, 24), (8, 2, 24, 17), (9, 1, 20, 21), (12, 0, 18, 19), (13, 3, 22, 23), (25, 27, 32, 29), (28, 31, 27, 25), (30, 28, 25, 26), (26, 25, 29, 33), (3, 13, 29, 32), (1, 9, 27, 31), (13, 2, 33, 29), (12, 1, 31, 28)])
_uv = me_cube_005.uv_layers.new(name='UVMap')
_uv.uv.foreach_set('vector', [0.06526, 0.7573, 0.07223, 0.7573, 0.07223, 0.8675, 0.06526, 0.8675, 0.07944, 0.7589, 0.08639, 0.7589, 0.08639, 0.8691, 0.07944, 0.8691, 0.1228, 0.8057, 0.123, 0.8697, 0.123, 0.8697, 0.123, 0.8697, 0.1072, 0.8691, 0.1003, 0.8691, 0.1003, 0.7589, 0.1072, 0.7589, 0.1211, 0.7589, 0.1211, 0.8691, 0.1142, 0.8691, 0.1142, 0.7589, 0.09333, 0.8691, 0.09333, 0.7589, 0.1003, 0.7589, 0.1003, 0.8691, 0.08639, 0.8691, 0.08639, 0.7589, 0.09333, 0.7589, 0.09333, 0.8691, 0.0725, 0.7589, 0.0725, 0.8691, 0.06556, 0.8691, 0.06556, 0.7589, 0.123, 0.8697, 0.123, 0.8697, 0.123, 0.8697, 0.1228, 0.8057, 0.09312, 0.7573, 0.1001, 0.7573, 0.1001, 0.8675, 0.09312, 0.8675, 0.114, 0.7573, 0.121, 0.7573, 0.121, 0.8675, 0.114, 0.8675, 0.123, 0.8697, 0.123, 0.8697, 0.1228, 0.8057, 0.123, 0.8697, 0.1142, 0.8691, 0.1072, 0.8691, 0.1072, 0.7589, 0.1142, 0.7589, 0.123, 0.8697, 0.1228, 0.8057, 0.123, 0.8697, 0.123, 0.8697, 0.0725, 0.7589, 0.07944, 0.7589, 0.07944, 0.8691, 0.0725, 0.8691, 0.07223, 0.7573, 0.07919, 0.7573, 0.07919, 0.8675, 0.07223, 0.8675, 0.09372, 0.758, 0.09372, 0.7592, 0.09013, 0.7607, 0.09013, 0.7565, 0.09581, 0.7572, 0.09458, 0.7572, 0.0931, 0.7536, 0.0973, 0.7536, 0.09668, 0.7592, 0.09668, 0.758, 0.1003, 0.7565, 0.1003, 0.7607, 0.09458, 0.7601, 0.09581, 0.7601, 0.0973, 0.7637, 0.0931, 0.7637, 0.09372, 0.7592, 0.09458, 0.7601, 0.0931, 0.7637, 0.09013, 0.7607, 0.09668, 0.758, 0.09581, 0.7572, 0.0973, 0.7536, 0.1003, 0.7565, 0.09458, 0.7572, 0.09372, 0.758, 0.09013, 0.7565, 0.0931, 0.7536, 0.09581, 0.7601, 0.09668, 0.7592, 0.1003, 0.7607, 0.0973, 0.7637, 0.09912, 0.8695, 0.1041, 0.8715, 0.1012, 0.8745, 0.09706, 0.8745, 0.1012, 0.8645, 0.1041, 0.8674, 0.1041, 0.8715, 0.09912, 0.8695, 0.09706, 0.8645, 0.1012, 0.8645, 0.09912, 0.8695, 0.09416, 0.8674, 0.09416, 0.8674, 0.09912, 0.8695, 0.09706, 0.8745, 0.09416, 0.8715, 0.1001, 0.7573, 0.107, 0.7573, 0.107, 0.8675, 0.1001, 0.8675, 0.08615, 0.7573, 0.09312, 0.7573, 0.09312, 0.8675, 0.08615, 0.8675, 0.107, 0.7573, 0.114, 0.7573, 0.114, 0.8675, 0.107, 0.8675, 0.07919, 0.7573, 0.08615, 0.7573, 0.08615, 0.8675, 0.07919, 0.8675])
me_cube_005.materials.append(mat_material)
me_cube_005.use_remesh_preserve_volume = False
me_cube_005.use_remesh_preserve_attributes = False
me_cube_005.use_mirror_vertex_groups = False
me_cube_005.update()
me_cube_005.normals_split_custom_set([tuple(v) for v in zip(*[iter([0.0, -0.3827, -0.9239, 0.0, -0.3827, -0.9239, 0.0, -0.3827, -0.9239, 0.0, -0.3827, -0.9239, 0.0, 0.9239, 0.3827, 0.0, 0.9239, 0.3827, 0.0, 0.9239, 0.3827, 0.0, 0.9239, 0.3827, 1.0, 0.0, 0.0, 1.0, 0.0, 0.0, 1.0, 0.0, 0.0, 1.0, 0.0, 0.0, 0.0, -0.9239, 0.3827, 0.0, -0.9239, 0.3827, 0.0, -0.9239, 0.3827, 0.0, -0.9239, 0.3827, 0.0, -0.3827, -0.9239, 0.0, -0.3827, -0.9239, 0.0, -0.3827, -0.9239, 0.0, -0.3827, -0.9239, 0.0, -0.3827, 0.9239, 0.0, -0.3827, 0.9239, 0.0, -0.3827, 0.9239, 0.0, -0.3827, 0.9239, 0.0, 0.3827, 0.9239, 0.0, 0.3827, 0.9239, 0.0, 0.3827, 0.9239, 0.0, 0.3827, 0.9239, 0.0, 0.3827, -0.9239, 0.0, 0.3827, -0.9239, 0.0, 0.3827, -0.9239, 0.0, 0.3827, -0.9239, 1.0, 0.0, 0.0, 1.0, 0.0, 0.0, 1.0, 0.0, 0.0, 1.0, 0.0, 0.0, 0.0, 0.3827, 0.9239, 0.0, 0.3827, 0.9239, 0.0, 0.3827, 0.9239, 0.0, 0.3827, 0.9239, 0.0, 0.3827, -0.9239, 0.0, 0.3827, -0.9239, 0.0, 0.3827, -0.9239, 0.0, 0.3827, -0.9239, 1.0, 0.0, 0.0, 1.0, 0.0, 0.0, 1.0, 0.0, 0.0, 1.0, 0.0, 0.0, 0.0, -0.9239, -0.3827, 0.0, -0.9239, -0.3827, 0.0, -0.9239, -0.3827, 0.0, -0.9239, -0.3827, 1.0, 0.0, 0.0, 1.0, 0.0, 0.0, 1.0, 0.0, 0.0, 1.0, 0.0, 0.0, 0.0, 0.9239, -0.3827, 0.0, 0.9239, -0.3827, 0.0, 0.9239, -0.3827, 0.0, 0.9239, -0.3827, 0.0, -0.9239, -0.3827, 0.0, -0.9239, -0.3827, 0.0, -0.9239, -0.3827, 0.0, -0.9239, -0.3827, -1.0, 0.0, 0.0, -1.0, 0.0, 0.0, -1.0, 0.0, 0.0, -1.0, 0.0, 0.0, -1.0, 0.0, 0.0, -1.0, 0.0, 0.0, -1.0, 0.0, 0.0, -1.0, 0.0, 0.0, -1.0, 0.0, 0.0, -1.0, 0.0, 0.0, -1.0, 0.0, 0.0, -1.0, 0.0, 0.0, -1.0, 0.0, 0.0, -1.0, 0.0, 0.0, -1.0, 0.0, 0.0, -1.0, 0.0, 0.0, -1.0, 1.772e-07, 0.0, -1.0, 1.772e-07, 0.0, -1.0, 1.772e-07, 0.0, -1.0, 1.772e-07, 0.0, -1.0, -1.772e-07, 0.0, -1.0, -1.772e-07, 0.0, -1.0, -1.772e-07, 0.0, -1.0, -1.772e-07, 0.0, -1.0, 0.0, 0.0, -1.0, 0.0, 0.0, -1.0, 0.0, 0.0, -1.0, 0.0, 0.0, -1.0, 0.0, 0.0, -1.0, 0.0, 0.0, -1.0, 0.0, 0.0, -1.0, 0.0, 0.0, -1.0, 0.0, 0.0, -1.0, 0.0, 0.0, -1.0, 0.0, 0.0, -1.0, 0.0, 0.0, -1.0, 4.729e-07, 0.0, -1.0, 4.729e-07, 0.0, -1.0, 4.729e-07, 0.0, -1.0, 4.729e-07, 0.0, -1.0, 4.729e-07, 0.0, -1.0, 4.729e-07, 0.0, -1.0, 4.729e-07, 0.0, -1.0, 4.729e-07, 0.0, -1.0, 0.0, 0.0, -1.0, 0.0, 0.0, -1.0, 0.0, 0.0, -1.0, 0.0, 0.0, 0.0, 0.9239, 0.3827, 0.0, 0.9239, 0.3827, 0.0, 0.9239, 0.3827, 0.0, 0.9239, 0.3827, 0.0, -0.3827, 0.9239, 0.0, -0.3827, 0.9239, 0.0, -0.3827, 0.9239, 0.0, -0.3827, 0.9239, 0.0, 0.9239, -0.3827, 0.0, 0.9239, -0.3827, 0.0, 0.9239, -0.3827, 0.0, 0.9239, -0.3827, 0.0, -0.9239, 0.3827, 0.0, -0.9239, 0.3827, 0.0, -0.9239, 0.3827, 0.0, -0.9239, 0.3827])] * 3)])

# ---- objects
ob_mower_body = bpy.data.objects.new('mower_body', me_cube)
ob_bubble_spinner = bpy.data.objects.new('bubble_spinner', me_cube_001)
ob_wheels_rear = bpy.data.objects.new('wheels_rear', me_cube_002)
ob_handle = bpy.data.objects.new('handle', me_cube_004)
ob_wheels_front = bpy.data.objects.new('wheels_front', me_cube_005)

# ---- transforms, parenting, visibility, modifiers, constraints
ob_mower_body.location = (0.0, 0.0, 0.0)
ob_mower_body.lock_rotations_4d = False
ob_mower_body.empty_display_type = 'ARROWS'
ob_mower_body.lineart.crease_threshold = 0.0
_m = ob_mower_body.modifiers.new('Mirror', 'MIRROR')
_m.use_clip = True
ob_bubble_spinner.location = (0.0, 0.4905, 0.229)
ob_bubble_spinner.scale = (2.106, 2.106, 2.106)
ob_bubble_spinner.lock_rotations_4d = False
ob_bubble_spinner.empty_display_type = 'ARROWS'
ob_bubble_spinner.lineart.crease_threshold = 0.0
_m = ob_bubble_spinner.modifiers.new('Mirror', 'MIRROR')
_m.use_clip = True
_m = ob_bubble_spinner.modifiers.new('Mirror.001', 'MIRROR')
_m.use_axis = (False, False, True)
_m.use_clip = True
ob_wheels_rear.location = (0.0, 0.0, 0.0)
ob_wheels_rear.lock_rotations_4d = False
ob_wheels_rear.empty_display_type = 'ARROWS'
ob_wheels_rear.lineart.crease_threshold = 0.0
_m = ob_wheels_rear.modifiers.new('Mirror', 'MIRROR')
_m.use_clip = True
ob_handle.location = (0.0, 0.0, 0.0)
ob_handle.lock_rotations_4d = False
ob_handle.empty_display_type = 'ARROWS'
ob_handle.lineart.crease_threshold = 0.0
_m = ob_handle.modifiers.new('Mirror', 'MIRROR')
_m.use_clip = True
ob_wheels_front.location = (-1.64e-17, 1.422, -0.07385)
ob_wheels_front.scale = (0.7899, 0.7899, 0.7899)
ob_wheels_front.lock_rotations_4d = False
ob_wheels_front.empty_display_type = 'ARROWS'
ob_wheels_front.lineart.crease_threshold = 0.0
_m = ob_wheels_front.modifiers.new('Mirror', 'MIRROR')
_m.use_clip = True

# ---- collection membership
col_mower.objects.link(ob_mower_body)
col_mower.objects.link(ob_bubble_spinner)
col_mower.objects.link(ob_wheels_rear)
col_mower.objects.link(ob_handle)
col_mower.objects.link(ob_wheels_front)

# ---- scene / render settings (as saved in the file)
scene.frame_start = 1; scene.frame_end = 250; scene.frame_set(106)
scene.render.engine = 'BLENDER_EEVEE_NEXT'
scene.cycles.use_denoising = False
scene.cycles.samples = 128
scene.cycles.sampling_pattern = 'TABULATED_SOBOL'
scene.cycles.use_adaptive_sampling = False
scene.cycles.use_light_tree = False
scene.view_settings.view_transform = 'Filmic'
bpy.context.view_layer.update()

# ---- added for rendering (the .blend has no active camera and no usable light): camera, sun
cam_auto = bpy.data.cameras.new('AutoCamera')
cam_auto.lens = 50.0
cam_auto.sensor_width = 36.0
cam_auto.clip_end = 1000.0
ob_auto_camera = bpy.data.objects.new('AutoCamera', cam_auto)
scene.collection.objects.link(ob_auto_camera)
ob_auto_camera.location = (4.25411, -5.66167, 4.34022)
ob_auto_camera.rotation_euler = (1.09748, -7.21219e-08, 0.694738)
scene.camera = ob_auto_camera
light_auto_sun = bpy.data.lights.new('AutoSun', 'SUN')
light_auto_sun.energy = 3.0
light_auto_sun.angle = 0.0523599
ob_auto_sun = bpy.data.objects.new('AutoSun', light_auto_sun)
scene.collection.objects.link(ob_auto_sun)
ob_auto_sun.rotation_euler = (0.872665, 0.174533, 0.523599)
bpy.context.view_layer.update()
